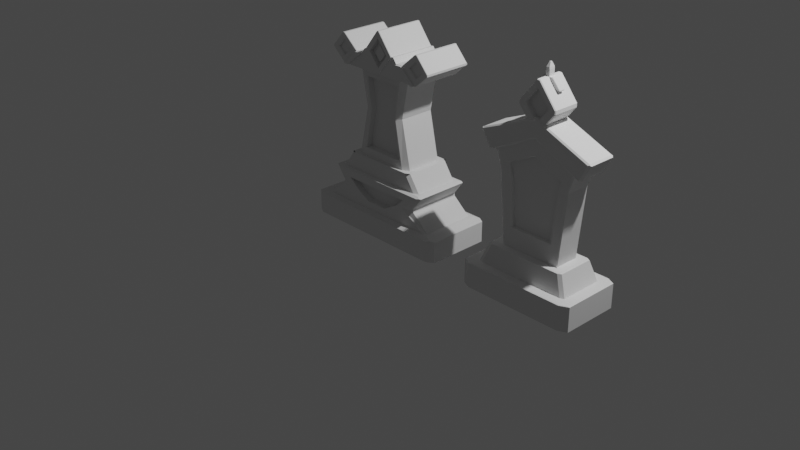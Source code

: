 # Source: tombstone_geoceltic2.blend  (saved by Blender 2.81.16; exported with 4.5.12 LTS)
import bpy
from mathutils import Matrix  # noqa: F401  (used for matrix-valued properties, if any)

bpy.ops.wm.read_factory_settings(use_empty=True)
scene = bpy.context.scene
scene.name = 'Scene'

# ---- collections
col_collection = bpy.data.collections.new('Collection'); scene.collection.children.link(col_collection)

# ---- world
world_world = bpy.data.worlds.new('World'); scene.world = world_world
world_world.use_nodes = True; world_world.node_tree.nodes.clear()
_N = world_world.node_tree.nodes; _L = world_world.node_tree.links
n0 = _N.new('ShaderNodeOutputWorld'); n0.name = 'World Output'; n0.location = (300, 300)
n1 = _N.new('ShaderNodeBackground'); n1.name = 'Background'; n1.location = (10, 300)
n1.inputs[0].default_value = (0.05088, 0.05088, 0.05088, 1.0)
_L.new(n1.outputs[0], n0.inputs[0])
n0.is_active_output = True
world_world.color = (0.05088, 0.05088, 0.05088)
world_world.use_sun_shadow = False
world_world.sun_shadow_jitter_overblur = 0.0

# ---- cameras
cam_camera = bpy.data.cameras.new('Camera')
cam_camera.clip_end = 100.0
cam_camera.ortho_scale = 7.314

# ---- lights
light_light = bpy.data.lights.new('Light', 'POINT')
light_light.transmission_factor = 0.0
light_light.energy = 1000.0
light_light.shadow_soft_size = 0.1
light_light.shadow_maximum_resolution = 0.006
light_light.use_absolute_resolution = True

# ---- meshes
me_cube_001 = bpy.data.meshes.new('Cube.001')
me_cube_001.from_pydata([(-0.3385, 0.4668, -3.929), (-0.4199, 0.3854, -3.929), (-0.4743, 0.5273, -3.929), (-0.4199, -0.3854, -3.929), (-0.3385, -0.4668, -3.929), (-0.4743, -0.5273, -3.929), (0.4199, 0.3854, -3.929), (0.3385, 0.4668, -3.929), (0.4743, 0.5273, -3.929), (0.3385, -0.4668, -3.929), (0.4199, -0.3854, -3.929), (0.4743, -0.5273, -3.929), (-0.2257, 0.4668, -6.723), (-0.2909, 0.3854, -6.723), (-0.2909, -0.3854, -6.723), (-0.2257, -0.4668, -6.723), (0.2909, 0.3854, -6.723), (0.2257, 0.4668, -6.723), (0.2257, -0.4668, -6.723), (0.2909, -0.3854, -6.723), (-0.3882, 0.3854, -9.054), (-0.3068, 0.4668, -9.054), (-0.3068, -0.4668, -9.054), (-0.3882, -0.3854, -9.054), (0.3068, 0.4668, -9.054), (0.3882, 0.3854, -9.054), (0.3882, -0.3854, -9.054), (0.3068, -0.4668, -9.054), (-0.5702, 0.5357, -2.949), (-0.6252, 0.4813, -2.949), (-0.6636, 0.5686, -2.949), (-0.6252, -0.4813, -2.949), (-0.5702, -0.5357, -2.949), (-0.6636, -0.5686, -2.949), (0.6252, 0.4813, -2.949), (0.5702, 0.5357, -2.949), (0.6636, 0.5686, -2.949), (0.5702, -0.5357, -2.949), (0.6252, -0.4813, -2.949), (0.6636, -0.5686, -2.949), (-0.4819, 0.4813, -3.929), (-0.4269, 0.5357, -3.929), (-0.4743, 0.5273, -3.929), (-0.4269, -0.5357, -3.929), (-0.4819, -0.4813, -3.929), (-0.4743, -0.5273, -3.929), (0.4269, 0.5357, -3.929), (0.4819, 0.4813, -3.929), (0.4743, 0.5273, -3.929), (0.4819, -0.4813, -3.929), (0.4269, -0.5357, -3.929), (0.4743, -0.5273, -3.929), (-0.7743, 0.634, -1.0), (-0.8259, 0.5845, -1.0), (-0.8607, 0.6607, -1.0), (-0.8259, -0.5845, -1.0), (-0.7743, -0.634, -1.0), (-0.8607, -0.6607, -1.0), (0.8259, 0.5845, -1.0), (0.7743, 0.634, -1.0), (0.8607, 0.6607, -1.0), (0.7743, -0.634, -1.0), (0.8259, -0.5845, -1.0), (0.8607, -0.6607, -1.0), (-0.444, 0.634, -1.974), (-0.444, -0.634, -1.974), (0.444, 0.634, -1.974), (0.444, -0.634, -1.974), (-0.7216, 0.5845, -2.876), (-0.6701, 0.634, -2.876), (-0.6958, 0.6052, -2.907), (-0.6701, -0.634, -2.876), (-0.7216, -0.5845, -2.876), (-0.6958, -0.6052, -2.907), (0.6701, 0.634, -2.876), (0.7216, 0.5845, -2.876), (0.6958, 0.6052, -2.907), (0.7216, -0.5845, -2.876), (0.6701, -0.634, -2.876), (0.6958, -0.6052, -2.907), (-0.592, 0.5845, -2.06), (-0.5998, 0.5845, -1.891), (-0.444, 0.6339, -1.974), (-0.5998, -0.5845, -1.891), (-0.592, -0.5845, -2.06), (-0.444, -0.6339, -1.974), (0.5998, 0.5845, -1.891), (0.592, 0.5845, -2.06), (0.444, 0.6339, -1.974), (0.592, -0.5845, -2.06), (0.5998, -0.5845, -1.891), (0.444, -0.6339, -1.974), (-0.1448, -0.634, -1.445), (0.1448, -0.634, -1.445), (0.4542, -0.634, -2.442), (-0.4542, -0.634, -2.442), (-0.9098, -0.7676, -0.8708), (-1.0, -0.6774, -0.8708), (-0.9418, -0.7229, -0.9231), (-1.0, 0.6774, -0.8708), (-0.9098, 0.7676, -0.8708), (-0.9418, 0.7229, -0.9231), (1.0, -0.6774, -0.8708), (0.9098, -0.7676, -0.8708), (0.9418, -0.7229, -0.9231), (0.9098, 0.7676, -0.8708), (1.0, 0.6774, -0.8708), (0.9418, 0.7229, -0.9231), (-0.8273, -0.5949, 0.5379), (-1.0, -0.6774, 0.3574), (-0.9098, -0.7676, 0.3574), (-0.8273, 0.5949, 0.5379), (-0.9098, 0.7676, 0.3574), (-1.0, 0.6774, 0.3574), (0.8273, -0.5949, 0.5379), (0.9098, -0.7676, 0.3574), (1.0, -0.6774, 0.3574), (0.8273, 0.5949, 0.5379), (1.0, 0.6774, 0.3574), (0.9098, 0.7676, 0.3574), (0.1448, -0.4828, -1.445), (-0.1448, -0.4828, -1.445), (-0.4542, -0.4828, -2.442), (-0.3387, -0.4828, -1.963), (0.3387, -0.4828, -1.963), (0.4542, -0.4828, -2.442), (-0.1448, -0.634, -1.445), (-0.225, -0.634, -1.388), (0.225, -0.634, -1.388), (0.1448, -0.634, -1.445), (-0.4542, -0.634, -2.442), (-0.4542, -0.5772, -2.442), (0.4542, -0.5772, -2.442), (0.4542, -0.634, -2.442), (-0.3387, -0.634, -1.963), (-0.378, -0.634, -1.967), (-0.347, -0.634, -1.997), (0.378, -0.634, -1.967), (0.3387, -0.634, -1.963), (0.347, -0.634, -1.997), (-0.3387, -0.634, -1.963), (-0.3387, -0.5987, -1.963), (-0.3264, -0.634, -1.93), (0.3387, -0.5987, -1.963), (0.3387, -0.634, -1.963), (0.3264, -0.634, -1.93), (-0.1871, -0.634, -1.457), (-0.1977, -0.634, -1.486), (0.1977, -0.634, -1.486), (0.1871, -0.634, -1.457), (-0.4492, -0.5987, -2.421), (-0.475, -0.6299, -2.379), (0.4749, -0.6288, -2.379), (0.4492, -0.5987, -2.421), (0.2758, -0.3183, -4.418), (0.1839, -0.3183, -6.694), (-0.1839, -0.3183, -6.694), (-0.2758, -0.3183, -4.418), (0.25, -0.3183, -8.594), (-0.25, -0.3183, -8.594), (0.2948, -0.4668, -4.4), (0.2758, -0.4489, -4.418), (0.1839, -0.4489, -6.694), (0.2018, -0.4668, -6.707), (-0.2018, -0.4668, -6.707), (-0.1839, -0.4489, -6.694), (-0.2758, -0.4489, -4.418), (-0.2948, -0.4668, -4.4), (0.25, -0.4489, -8.594), (0.2681, -0.4668, -8.612), (-0.2681, -0.4668, -8.612), (-0.25, -0.4489, -8.594)], [], [(102, 116, 115, 103), (54, 60, 59, 52), (63, 57, 56, 61), (55, 53, 81, 83), (112, 100, 99, 113), (57, 63, 104, 103, 96, 98), (77, 89, 91, 67, 78), (67, 61, 128, 149, 137), (52, 59, 66, 64), (30, 36, 35, 28), (103, 115, 110, 96), (118, 106, 105, 119), (60, 63, 62, 58), (36, 30, 70, 69, 74, 76), (39, 33, 32, 37), (36, 39, 38, 34), (45, 44, 40, 42, 2, 1, 3, 5), (37, 32, 43, 50), (34, 38, 49, 47), (28, 35, 46, 41), (6, 10, 19, 16), (64, 66, 74, 69), (66, 59, 58, 86, 88), (134, 136, 95, 130, 151, 140), (51, 50, 43, 45, 5, 4, 9, 11), (4, 15, 164, 167), (14, 13, 20, 23), (0, 7, 17, 12), (42, 41, 46, 48, 8, 7, 0, 2), (48, 47, 49, 51, 11, 10, 6, 8), (12, 17, 24, 21), (16, 19, 26, 25), (22, 27, 169, 170), (0, 1, 2), (3, 4, 5), (6, 7, 8), (9, 10, 11), (6, 16, 17, 7), (13, 1, 0, 12), (9, 18, 19, 10), (15, 4, 3, 14), (18, 27, 26, 19), (24, 17, 16, 25), (12, 21, 20, 13), (22, 15, 14, 23), (3, 1, 13, 14), (28, 29, 30), (31, 32, 33), (34, 35, 36), (37, 38, 39), (43, 45, 44), (46, 48, 47), (49, 51, 50), (37, 50, 49, 38), (46, 35, 34, 47), (28, 41, 40, 29), (43, 32, 31, 44), (31, 29, 40, 44), (33, 39, 79, 78, 71, 73), (30, 33, 73, 72, 68, 70), (39, 36, 76, 75, 77, 79), (33, 30, 29, 31), (52, 53, 54), (55, 56, 57), (58, 59, 60), (61, 62, 63), (68, 69, 70), (71, 72, 73), (74, 75, 76), (77, 78, 79), (58, 62, 90, 86), (84, 80, 68, 72), (88, 87, 75, 74, 66), (65, 56, 55, 83, 85), (52, 64, 82, 81, 53), (87, 89, 77, 75), (61, 67, 91, 90, 62), (71, 65, 85, 84, 72), (80, 81, 82), (83, 84, 85), (86, 87, 88), (89, 90, 91), (80, 84, 83, 81), (89, 87, 86, 90), (64, 69, 68, 80, 82), (60, 54, 101, 100, 105, 107), (63, 60, 107, 106, 102, 104), (54, 57, 98, 97, 99, 101), (57, 54, 53, 55), (96, 97, 98), (99, 100, 101), (102, 103, 104), (105, 106, 107), (97, 109, 113, 99), (100, 112, 119, 105), (106, 118, 116, 102), (131, 132, 125, 122), (108, 114, 117, 111), (108, 109, 110), (111, 112, 113), (114, 115, 116), (117, 118, 119), (108, 111, 113, 109), (116, 118, 117, 114), (119, 112, 111, 117), (110, 115, 114, 108), (96, 110, 109, 97), (143, 145, 93, 120, 124), (92, 142, 141, 123, 121), (94, 139, 138, 144, 152, 133), (71, 78, 94, 95), (78, 67, 137, 139, 94), (95, 94, 133, 130), (132, 153, 143, 124, 125), (126, 127, 146, 147), (65, 71, 95, 136, 135), (61, 56, 127, 128), (120, 121, 123, 124), (124, 123, 122, 125), (93, 92, 121, 120), (138, 148, 129, 93, 145, 144), (126, 147, 134, 140, 142, 92), (141, 150, 131, 122, 123), (128, 129, 148, 149), (130, 131, 150, 151), (132, 133, 152, 153), (128, 127, 126, 129), (130, 133, 132, 131), (129, 126, 92, 93), (134, 135, 136), (137, 138, 139), (140, 141, 142), (143, 144, 145), (146, 135, 134, 147), (148, 138, 137, 149), (140, 151, 150, 141), (152, 144, 143, 153), (56, 65, 135, 146, 127), (15, 22, 170, 164), (165, 171, 159, 156), (171, 168, 158, 159), (161, 166, 157, 154), (168, 162, 155, 158), (154, 157, 156, 155), (155, 156, 159, 158), (9, 4, 167, 160), (27, 18, 163, 169), (18, 9, 160, 163), (166, 165, 156, 157), (161, 162, 163, 160), (165, 166, 167, 164), (162, 168, 169, 163), (171, 165, 164, 170), (160, 167, 166, 161), (170, 169, 168, 171), (162, 161, 154, 155)])
_uv = me_cube_001.uv_layers.new(name='UVMap')
_uv.uv.foreach_set('vector', [0.3912, 0.7353, 0.6024, 0.7353, 0.6024, 0.7613, 0.3912, 0.7613, 0.375, 0.2502, 0.375, 0.5, 0.375, 0.4922, 0.375, 0.2578, 0.375, 0.7502, 0.375, 1.0, 0.375, 0.9922, 0.375, 0.7578, 0.375, 0.009751, 0.375, 0.2402, 0.375, 0.2402, 0.375, 0.009751, 0.6024, 0.2613, 0.3912, 0.2613, 0.3912, 0.2353, 0.6024, 0.2353, 0.375, 0.9998, 0.375, 0.7502, 0.3846, 0.7501, 0.3912, 0.7613, 0.3912, 0.9887, 0.3846, 0.9999, 0.375, 0.7402, 0.375, 0.7402, 0.375, 0.763, 0.375, 0.763, 0.375, 0.7589, 0.375, 0.763, 0.375, 0.7578, 0.375, 0.7578, 0.375, 0.7581, 0.375, 0.763, 0.375, 0.2578, 0.375, 0.4922, 0.375, 0.487, 0.375, 0.263, 0.375, 0.2501, 0.375, 0.5, 0.375, 0.489, 0.375, 0.261, 0.3912, 0.7613, 0.6024, 0.7613, 0.6024, 0.9887, 0.3912, 0.9887, 0.6024, 0.5147, 0.3912, 0.5147, 0.3912, 0.4887, 0.6024, 0.4887, 0.375, 0.5002, 0.375, 0.75, 0.375, 0.7402, 0.375, 0.5098, 0.375, 0.4999, 0.375, 0.2501, 0.375, 0.2501, 0.375, 0.2589, 0.375, 0.4911, 0.375, 0.4999, 0.375, 0.7501, 0.375, 1.0, 0.375, 0.989, 0.375, 0.761, 0.375, 0.5001, 0.375, 0.75, 0.375, 0.7373, 0.375, 0.5127, 0.375, 0.0, 0.375, 0.0127, 0.375, 0.2373, 0.375, 0.25, 0.375, 0.25, 0.375, 0.2282, 0.375, 0.02179, 0.375, 0.0, 0.375, 0.761, 0.375, 0.989, 0.375, 0.9857, 0.375, 0.7643, 0.375, 0.5127, 0.375, 0.7373, 0.375, 0.7373, 0.375, 0.5127, 0.375, 0.261, 0.375, 0.489, 0.375, 0.4857, 0.375, 0.2643, 0.375, 0.5218, 0.375, 0.7282, 0.375, 0.7282, 0.375, 0.5218, 0.375, 0.263, 0.375, 0.487, 0.375, 0.4911, 0.375, 0.2589, 0.375, 0.487, 0.375, 0.4922, 0.375, 0.5098, 0.375, 0.5098, 0.375, 0.487, 0.375, 0.987, 0.375, 0.9873, 0.375, 0.9911, 0.375, 0.9911, 0.3672, 0.8672, 0.375, 0.987, 0.375, 0.75, 0.375, 0.7643, 0.375, 0.9857, 0.375, 1.0, 0.375, 1.0, 0.375, 0.9758, 0.375, 0.7742, 0.375, 0.75, 0.375, 0.9758, 0.375, 0.972, 0.375, 0.972, 0.375, 0.9755, 0.375, 0.02179, 0.375, 0.2282, 0.375, 0.2282, 0.375, 0.02179, 0.375, 0.2742, 0.375, 0.4758, 0.375, 0.472, 0.375, 0.278, 0.375, 0.25, 0.375, 0.2643, 0.375, 0.4857, 0.375, 0.5, 0.375, 0.5, 0.375, 0.4758, 0.375, 0.2742, 0.375, 0.25, 0.375, 0.5, 0.375, 0.5127, 0.375, 0.7373, 0.375, 0.75, 0.375, 0.75, 0.375, 0.7282, 0.375, 0.5218, 0.375, 0.5, 0.375, 0.278, 0.375, 0.472, 0.375, 0.4738, 0.375, 0.2762, 0.375, 0.5218, 0.375, 0.7282, 0.375, 0.7282, 0.375, 0.5218, 0.375, 0.9738, 0.375, 0.7762, 0.375, 0.7705, 0.375, 0.9795, 0.375, 0.2742, 0.375, 0.25, 0.375, 0.25, 0.375, 0.02179, 0.375, 0.0, 0.375, 0.0, 0.375, 0.5218, 0.375, 0.5, 0.375, 0.5, 0.375, 0.7742, 0.375, 0.75, 0.375, 0.75, 0.375, 0.5218, 0.375, 0.5218, 0.375, 0.472, 0.375, 0.4758, 0.375, 0.2282, 0.375, 0.2282, 0.375, 0.2742, 0.375, 0.278, 0.375, 0.7742, 0.375, 0.778, 0.375, 0.7282, 0.375, 0.7282, 0.375, 0.972, 0.375, 0.9758, 0.375, 1.0, 0.375, 1.0, 0.375, 0.778, 0.375, 0.7762, 0.375, 0.7282, 0.375, 0.7282, 0.375, 0.4738, 0.375, 0.472, 0.375, 0.5218, 0.375, 0.5218, 0.375, 0.278, 0.375, 0.2762, 0.375, 0.2282, 0.375, 0.2282, 0.375, 0.9738, 0.375, 0.972, 0.375, 1.0, 0.375, 1.0, 0.375, 0.02179, 0.375, 0.2282, 0.375, 0.2282, 0.375, 0.02179, 0.375, 0.261, 0.375, 0.25, 0.375, 0.25, 0.375, 0.0127, 0.375, 0.0, 0.375, 0.0, 0.375, 0.5127, 0.375, 0.5, 0.375, 0.5, 0.375, 0.761, 0.375, 0.75, 0.375, 0.75, 0.375, 0.9857, 0.375, 1.0, 0.375, 1.0, 0.375, 0.4857, 0.375, 0.5, 0.375, 0.5, 0.375, 0.7373, 0.375, 0.75, 0.375, 0.75, 0.375, 0.761, 0.375, 0.7643, 0.375, 0.7373, 0.375, 0.7373, 0.375, 0.4857, 0.375, 0.489, 0.375, 0.5127, 0.375, 0.5127, 0.375, 0.261, 0.375, 0.2643, 0.375, 0.2373, 0.375, 0.2373, 0.375, 0.9857, 0.375, 0.989, 0.375, 1.0, 0.375, 1.0, 0.375, 0.0127, 0.375, 0.2373, 0.375, 0.2373, 0.375, 0.0127, 0.375, 0.9999, 0.375, 0.7501, 0.375, 0.7501, 0.375, 0.7589, 0.375, 0.9911, 0.375, 0.9999, 0.375, 0.2499, 0.375, 0.000139, 0.375, 5.883e-05, 0.375, 0.009751, 0.375, 0.2402, 0.375, 0.2499, 0.375, 0.7499, 0.375, 0.5001, 0.375, 0.5001, 0.375, 0.5098, 0.375, 0.7402, 0.375, 0.7499, 0.375, 0.000139, 0.375, 0.25, 0.375, 0.2373, 0.375, 0.0127, 0.375, 0.2578, 0.375, 0.25, 0.375, 0.25, 0.375, 0.009751, 0.375, 0.0, 0.375, 0.0, 0.375, 0.5098, 0.375, 0.5, 0.375, 0.5, 0.375, 0.7578, 0.375, 0.75, 0.375, 0.75, 0.375, 0.2402, 0.375, 0.25, 0.375, 0.2501, 0.375, 0.9911, 0.375, 1.0, 0.375, 0.9999, 0.375, 0.4911, 0.375, 0.5, 0.375, 0.5001, 0.375, 0.7402, 0.375, 0.75, 0.375, 0.7501, 0.375, 0.5098, 0.375, 0.7402, 0.375, 0.7402, 0.375, 0.5098, 0.375, 0.009751, 0.375, 0.2402, 0.375, 0.2402, 0.375, 0.009751, 0.375, 0.487, 0.375, 0.5098, 0.375, 0.5098, 0.375, 0.4911, 0.375, 0.487, 0.375, 0.987, 0.375, 0.9922, 0.375, 1.0, 0.375, 1.0, 0.375, 0.987, 0.375, 0.2578, 0.375, 0.263, 0.375, 0.263, 0.375, 0.2402, 0.375, 0.2402, 0.375, 0.5098, 0.375, 0.7402, 0.375, 0.7402, 0.375, 0.5098, 0.375, 0.7578, 0.375, 0.763, 0.375, 0.763, 0.375, 0.7402, 0.375, 0.7402, 0.375, 0.9911, 0.375, 0.987, 0.375, 0.987, 0.375, 1.0, 0.375, 1.0, 0.375, 0.2402, 0.375, 0.2402, 0.375, 0.263, 0.375, 1.0, 0.375, 1.0, 0.375, 0.987, 0.375, 0.5098, 0.375, 0.5098, 0.375, 0.487, 0.375, 0.7402, 0.375, 0.7402, 0.375, 0.763, 0.375, 0.2402, 0.375, 0.009751, 0.375, 0.009751, 0.375, 0.2402, 0.375, 0.7402, 0.375, 0.5098, 0.375, 0.5098, 0.375, 0.7402, 0.375, 0.263, 0.375, 0.2589, 0.375, 0.2402, 0.375, 0.2402, 0.375, 0.263, 0.375, 0.4998, 0.375, 0.2502, 0.3846, 0.2501, 0.3912, 0.2613, 0.3912, 0.4887, 0.3846, 0.4999, 0.375, 0.7498, 0.375, 0.5002, 0.3846, 0.5001, 0.3912, 0.5147, 0.3912, 0.7353, 0.3846, 0.7499, 0.375, 0.2498, 0.375, 0.0001856, 0.3846, 7.521e-05, 0.3912, 0.01469, 0.3912, 0.2353, 0.3846, 0.2499, 0.375, 0.0001856, 0.375, 0.25, 0.375, 0.2402, 0.375, 0.009751, 0.3912, 0.9887, 0.3879, 1.0, 0.3846, 0.9999, 0.3912, 0.2353, 0.3912, 0.25, 0.3846, 0.2501, 0.3912, 0.7353, 0.3912, 0.75, 0.3846, 0.7501, 0.3912, 0.4887, 0.3912, 0.5, 0.3846, 0.5001, 0.3912, 0.01469, 0.6024, 0.01469, 0.6024, 0.2353, 0.3912, 0.2353, 0.3912, 0.2613, 0.6024, 0.2613, 0.6024, 0.4887, 0.3912, 0.4887, 0.3912, 0.5147, 0.6024, 0.5147, 0.6024, 0.7353, 0.3912, 0.7353, 0.375, 0.9911, 0.375, 0.7589, 0.375, 0.7589, 0.375, 0.9911, 0.625, 0.9794, 0.625, 0.7706, 0.6476, 0.5269, 0.625, 0.2706, 0.8524, 0.7231, 0.875, 0.7353, 0.8637, 0.75, 0.8544, 0.5294, 0.8637, 0.5, 0.875, 0.5147, 0.6456, 0.7206, 0.6363, 0.75, 0.625, 0.7353, 0.6476, 0.5269, 0.625, 0.5147, 0.6363, 0.5, 0.8524, 0.7231, 0.8524, 0.5269, 0.875, 0.5147, 0.875, 0.7353, 0.6024, 0.7353, 0.6024, 0.5147, 0.6476, 0.5269, 0.6476, 0.7231, 0.6024, 0.4887, 0.6024, 0.2613, 0.625, 0.2706, 0.625, 0.4794, 0.6024, 0.9887, 0.6024, 0.7613, 0.625, 0.7706, 0.625, 0.9794, 0.3912, 0.9887, 0.6024, 0.9887, 0.6024, 1.0, 0.3912, 1.0, 0.375, 0.763, 0.375, 0.7627, 0.375, 0.7578, 0.375, 0.7578, 0.375, 0.763, 0.375, 0.9922, 0.375, 0.9873, 0.375, 0.987, 0.375, 0.987, 0.375, 0.9922, 0.375, 0.7589, 0.375, 0.7627, 0.375, 0.763, 0.375, 0.763, 0.3828, 0.7578, 0.375, 0.7589, 0.375, 0.9911, 0.375, 0.7589, 0.375, 0.7589, 0.375, 0.9911, 0.375, 0.7589, 0.375, 0.763, 0.375, 0.763, 0.375, 0.7627, 0.375, 0.7589, 0.375, 0.9911, 0.375, 0.7589, 0.375, 0.7589, 0.375, 0.9911, 0.375, 0.7589, 0.375, 0.7591, 0.375, 0.763, 0.375, 0.763, 0.375, 0.7589, 0.375, 0.9922, 0.0, 0.0, 0.2357, 0.6234, 0.2357, 0.6231, 0.375, 0.987, 0.375, 0.9911, 0.375, 0.9911, 0.375, 0.9873, 0.375, 0.987, 0.375, 0.7578, 0.375, 0.9922, 0.375, 0.9922, 0.375, 0.7578, 0.375, 0.7578, 0.375, 0.9922, 0.375, 0.987, 0.375, 0.763, 0.375, 0.763, 0.375, 0.987, 0.375, 0.9911, 0.375, 0.7589, 0.375, 0.7578, 0.375, 0.9922, 0.375, 0.9922, 0.375, 0.7578, 0.375, 0.763, 0.3516, 0.7344, 0.375, 0.7578, 0.375, 0.7578, 0.375, 0.7627, 0.375, 0.763, 0.375, 0.9922, 0.375, 0.875, 0.375, 0.987, 0.375, 0.987, 0.375, 0.9873, 0.375, 0.9922, 0.375, 0.987, 0.375, 0.9909, 0.375, 0.9911, 0.375, 0.9911, 0.375, 0.987, 0.375, 0.7578, 0.375, 0.7578, 0.375, 0.7584, 0.375, 0.7581, 0.375, 0.9911, -4.768e-07, 0.0, 0.1416, 0.3741, 0.3479, 0.9189, 0.375, 0.7589, 0.375, 0.7589, 0.375, 0.7594, 0.375, 0.7591, 0.375, 0.7578, 0.375, 0.9922, 0.375, 0.9922, 0.375, 0.7578, 0.375, 0.9911, 0.375, 0.7589, 0.375, 0.7589, 0.375, 0.9911, 0.375, 0.7578, 0.375, 0.9922, 0.375, 0.9922, 0.375, 0.7578, 0.375, 0.987, 0.3848, 1.039, 0.375, 0.9873, 0.375, 0.763, 0.375, 0.763, 0.375, 0.7627, 0.375, 0.987, 0.3755, 0.9922, 0.375, 0.9873, 0.375, 0.763, 0.375, 0.763, 0.375, 0.7627, 0.375, 0.9919, 0.375, 0.987, 0.375, 0.987, 0.375, 0.875, 0.3516, 0.7344, 0.375, 0.763, 0.375, 0.763, 0.375, 0.7581, 0.375, 0.987, 0.3672, 0.8672, 0.375, 0.9909, 0.375, 0.987, 0.3828, 0.7578, 0.375, 0.763, 0.375, 0.763, 0.375, 0.7591, 0.375, 0.9922, 0.375, 0.987, 0.375, 0.987, 0.375, 0.9919, 0.375, 0.9922, 0.375, 0.972, 0.375, 0.9738, 0.375, 0.9737, 0.375, 0.972, 0.375, 0.972, 0.375, 0.9738, 0.375, 0.9738, 0.375, 0.972, 0.375, 0.9738, 0.375, 0.7762, 0.375, 0.7762, 0.375, 0.9738, 0.375, 0.7742, 0.375, 0.9758, 0.375, 0.9758, 0.375, 0.7742, 0.375, 0.7762, 0.375, 0.778, 0.375, 0.778, 0.375, 0.7762, 0.375, 0.7742, 0.375, 0.9758, 0.375, 0.972, 0.375, 0.778, 0.375, 0.778, 0.375, 0.972, 0.375, 0.9738, 0.375, 0.7762, 0.375, 0.7742, 0.375, 0.9758, 0.375, 0.9813, 0.375, 0.7687, 0.375, 0.7762, 0.375, 0.778, 0.375, 0.778, 0.375, 0.7763, 0.375, 0.778, 0.375, 0.7742, 0.375, 0.7745, 0.375, 0.778, 0.375, 0.9758, 0.375, 0.972, 0.375, 0.972, 0.375, 0.9758, 0.375, 0.7742, 0.375, 0.778, 0.375, 0.778, 0.375, 0.7745, 0.375, 0.972, 0.375, 0.9758, 0.375, 0.9755, 0.375, 0.972, 0.375, 0.778, 0.375, 0.7762, 0.375, 0.7763, 0.375, 0.778, 0.375, 0.9738, 0.375, 0.972, 0.375, 0.972, 0.375, 0.9737, 0.375, 0.7687, 0.375, 0.9813, 0.375, 0.9758, 0.375, 0.7742, 0.375, 0.9795, 0.375, 0.7705, 0.375, 0.7762, 0.375, 0.9738, 0.375, 0.778, 0.375, 0.7742, 0.375, 0.7742, 0.375, 0.778])
me_cube_001.use_remesh_fix_poles = True
me_cube_001.use_remesh_preserve_attributes = False
me_cube_001.use_mirror_vertex_groups = False
me_cube_001.update()
me_plane = bpy.data.meshes.new('Plane')
me_plane.from_pydata([(0.1966, -1.069, 2.064), (0.1755, -1.069, 2.064), (-0.1966, -1.069, 2.064), (0.1966, -0.5504, 2.064), (-0.1966, -0.5504, 2.064), (-0.4891, -1.043, 1.93), (-0.5696, -1.043, 2.0), (0.4891, -1.043, 1.93), (0.5696, -1.043, 2.0), (0.4904, -1.043, 2.087), (0.3992, -1.043, 2.009), (-0.4904, -1.043, 2.087), (-0.3992, -1.043, 2.009), (0.4894, -1.069, 1.918), (0.4891, -1.06, 1.93), (0.5696, -1.06, 2.0), (0.5826, -1.069, 1.999), (0.4904, -1.06, 2.087), (0.491, -1.069, 2.1), (0.3992, -1.06, 2.009), (0.3853, -1.069, 2.01), (-0.4894, -1.069, 1.918), (-0.4891, -1.06, 1.93), (-0.5696, -1.06, 2.0), (-0.5826, -1.069, 1.999), (-0.4904, -1.06, 2.087), (-0.491, -1.069, 2.1), (-0.3992, -1.06, 2.009), (-0.3853, -1.069, 2.01), (1.915e-09, -1.029, 2.204), (0.1154, -1.029, 2.058), (0.0, -0.5504, 2.064), (0.0, -0.5504, 2.012), (0.1316, -1.069, 2.012), (-0.1316, -1.069, 2.012), (0.1154, -1.069, 2.058), (1.915e-09, -1.069, 2.204), (-0.1154, -1.069, 2.058), (4.252e-09, -1.029, 2.137), (-0.08653, -1.069, 2.023), (0.06666, -1.029, 2.053), (1.915e-09, -1.069, 1.919), (0.08653, -1.069, 2.023), (-0.1154, -1.029, 2.058), (4.252e-09, -1.053, 2.137), (-0.08653, -1.029, 2.023), (0.06666, -1.053, 2.053), (1.915e-09, -1.029, 1.919), (0.08653, -1.029, 2.023), (-0.06666, -1.029, 2.053), (-0.04999, -1.029, 2.033), (4.252e-09, -1.029, 1.973), (0.04999, -1.029, 2.033), (-0.06666, -1.053, 2.053), (4.252e-09, -1.053, 2.053), (-0.04999, -1.053, 2.033), (4.252e-09, -1.053, 2.033), (4.252e-09, -1.053, 1.973), (0.04999, -1.053, 2.033), (-0.1755, -1.078, 2.064), (0.1316, -1.078, 2.012), (0.08653, -1.078, 2.023), (1.915e-09, -1.078, 2.204), (0.1154, -1.078, 2.058), (-0.1154, -1.078, 2.058), (-0.08653, -1.078, 2.023), (-0.1316, -1.078, 2.012), (0.0, -1.078, 1.853), (1.915e-09, -1.078, 1.919), (0.4794, -1.069, 1.864), (0.4907, -1.069, 1.869), (0.6364, -1.069, 1.995), (0.4931, -1.069, 2.152), (0.009746, -1.069, 2.274), (-0.4794, -1.069, 1.864), (-0.4907, -1.069, 1.869), (-0.6364, -1.069, 1.995), (-0.4931, -1.069, 2.152), (0.4913, -0.5504, 1.869), (0.4794, -0.5504, 1.864), (0.4936, -0.5504, 2.152), (0.0, -0.5504, 2.27), (-0.4913, -0.5504, 1.869), (-0.4906, -0.5504, 2.152), (-0.4936, -0.5504, 2.152), (-0.009746, -1.078, 2.274), (3.654e-10, -1.078, 2.27), (-0.4296, -1.069, 1.857), (-0.4296, -1.065, 1.853), (0.3114, -1.065, 2.012), (0.3128, -1.069, 2.008), (0.2349, -1.065, 2.012), (0.2396, -1.069, 2.008), (0.2311, -1.069, 2.012), (0.232, -1.069, 2.014), (0.2326, -1.069, 2.015), (0.4249, -1.069, 1.857), (0.4296, -1.065, 1.853), (-0.3114, -1.065, 2.012), (-0.3128, -1.069, 2.008), (-0.2349, -1.065, 2.012), (-0.2396, -1.069, 2.008), (-0.2311, -1.069, 2.012), (-0.232, -1.069, 2.014), (-0.2326, -1.069, 2.015), (-0.1755, -1.065, 2.064), (-0.1755, -1.073, 2.064), (-0.1731, -1.069, 2.062), (-0.1784, -1.069, 2.062), (-0.1793, -1.069, 2.064), (0.0, -1.073, 1.853), (0.0, -1.065, 1.853), (0.171, -1.078, 2.064), (0.1755, -1.074, 2.064), (0.1731, -1.078, 2.062), (0.4991, -1.069, 1.865), (0.503, -1.065, 1.864), (0.4994, -1.069, 1.862), (0.4754, -1.065, 1.853), (0.4769, -1.069, 1.857), (0.479, -1.069, 1.855), (0.6397, -1.069, 2.001), (0.6415, -1.065, 2.005), (0.6413, -1.069, 2.001), (0.6402, -1.065, 1.983), (0.6389, -1.069, 1.987), (0.6404, -1.069, 1.987), (0.4856, -1.069, 2.155), (0.4818, -1.065, 2.157), (0.4856, -1.069, 2.157), (0.5043, -1.065, 2.156), (0.5005, -1.069, 2.154), (0.5005, -1.069, 2.156), (-0.009746, -1.073, 2.274), (-0.009746, -1.065, 2.274), (-0.4991, -1.069, 1.865), (-0.503, -1.065, 1.864), (-0.4994, -1.069, 1.862), (-0.4754, -1.065, 1.853), (-0.4769, -1.069, 1.857), (-0.479, -1.069, 1.855), (-0.6397, -1.069, 2.001), (-0.6415, -1.065, 2.005), (-0.6413, -1.069, 2.001), (-0.6402, -1.065, 1.983), (-0.6389, -1.069, 1.987), (-0.6404, -1.069, 1.987), (-0.4856, -1.069, 2.155), (-0.4818, -1.065, 2.157), (-0.4856, -1.069, 2.157), (-0.5043, -1.065, 2.156), (-0.5005, -1.069, 2.154), (-0.5005, -1.069, 2.156), (0.009746, -1.074, 2.274), (0.005937, -1.078, 2.272), (0.005937, -1.078, 2.274), (-0.4296, -0.5621, 1.853), (-0.4296, -0.5504, 1.868), (0.3157, -0.5504, 2.0), (0.3114, -0.5621, 2.012), (0.2492, -0.5504, 2.0), (0.2349, -0.5621, 2.012), (0.228, -0.5504, 2.021), (0.2261, -0.5504, 2.019), (0.2232, -0.5504, 2.012), (0.1755, -0.5621, 2.064), (0.1606, -0.5504, 2.064), (0.1843, -0.5504, 2.057), (0.1872, -0.5504, 2.064), (0.4296, -0.5621, 1.853), (0.4152, -0.5504, 1.865), (-0.3192, -0.5504, 2.001), (-0.3114, -0.5621, 2.012), (-0.2349, -0.5504, 2.012), (-0.2349, -0.5504, 2.012), (-0.2232, -0.5504, 2.012), (-0.2261, -0.5504, 2.019), (-0.228, -0.5504, 2.021), (-0.1606, -0.5504, 2.064), (-0.1755, -0.5621, 2.064), (-0.1872, -0.5504, 2.064), (-0.1843, -0.5504, 2.057), (0.0, -0.5621, 1.853), (0.0, -0.5504, 1.865), (0.4794, -0.5504, 1.864), (0.4754, -0.5621, 1.853), (0.4864, -0.5504, 1.858), (0.503, -0.5621, 1.864), (0.4914, -0.5504, 1.869), (0.4921, -0.5504, 1.86), (0.6408, -0.5504, 1.994), (0.6402, -0.5621, 1.983), (0.6415, -0.5621, 2.005), (0.4936, -0.5504, 2.152), (0.5043, -0.5621, 2.156), (0.4927, -0.5504, 2.156), (0.4818, -0.5621, 2.157), (0.4935, -0.5504, 2.152), (0.4935, -0.5504, 2.156), (0.0, -0.5504, 2.27), (0.009746, -0.5621, 2.274), (-0.009746, -0.5621, 2.274), (0.0, -0.5504, 2.27), (-0.4898, -0.5504, 1.868), (-0.4754, -0.5621, 1.853), (-0.503, -0.5621, 1.864), (-0.4921, -0.5504, 1.869), (-0.6288, -0.5504, 1.988), (-0.6402, -0.5621, 1.983), (-0.6415, -0.5621, 2.005), (-0.6294, -0.5504, 1.998), (-0.4906, -0.5504, 2.15), (-0.5043, -0.5621, 2.156), (-0.4818, -0.5621, 2.157), (-0.4937, -0.5504, 2.15), (0.3128, -1.086, 2.008), (0.2396, -1.086, 2.008), (-0.3128, -1.086, 2.008), (-0.2396, -1.086, 2.008), (0.4249, -1.086, 1.857), (0.4769, -1.086, 1.857), (-0.4296, -1.086, 1.857), (-0.4769, -1.086, 1.857), (-0.4794, -1.086, 1.864), (0.4794, -1.086, 1.864)], [], [(105, 179, 180, 4, 2, 109), (25, 23, 6, 11), (22, 27, 12, 5), (73, 153, 113, 1), (33, 93, 94, 1), (84, 83, 157, 203, 82), (42, 41, 68, 61), (108, 103, 102, 34, 107), (77, 151, 141, 76, 24, 26), (17, 9, 8, 15), (148, 98, 172, 213), (80, 78, 79, 158, 197), (42, 61, 63, 35), (83, 214, 171, 157), (88, 138, 204, 156), (71, 16, 13, 70, 115, 125), (136, 144, 208, 205), (167, 163, 164, 32, 31, 166), (157, 174, 175, 32, 183), (2, 4, 177, 173, 100, 104), (31, 32, 175, 176, 181, 178), (91, 161, 162, 3, 0, 95), (128, 196, 159, 89), (97, 111, 182, 169), (158, 79, 184, 170), (0, 3, 168, 165, 1), (2, 104, 103, 108, 109), (127, 72, 131, 132, 129), (1, 165, 200, 73), (184, 79, 78, 188, 189, 186), (110, 33, 60, 67), (31, 81, 199, 166), (87, 101, 218, 221), (74, 139, 222, 223), (3, 162, 163, 167, 168), (147, 149, 152, 151, 77), (86, 62, 63, 112, 154), (99, 147, 77, 26, 28), (116, 187, 191, 124), (92, 216, 215, 90), (4, 180, 181, 176, 177), (0, 1, 94, 95), (87, 110, 34, 102, 101), (19, 10, 9, 17), (72, 18, 16, 71, 121, 131), (14, 7, 10, 19), (158, 170, 160), (141, 143, 146, 145, 76), (27, 25, 11, 12), (23, 22, 5, 6), (6, 5, 11), (8, 9, 7), (9, 10, 7), (11, 5, 12), (90, 20, 18, 72, 127), (70, 13, 20, 90, 69), (121, 71, 125, 126, 123), (75, 74, 99, 28, 21), (22, 23, 24, 21), (14, 13, 16, 15), (15, 16, 18, 17), (17, 18, 20, 19), (19, 20, 13, 14), (23, 25, 26, 24), (25, 27, 28, 26), (21, 28, 27, 22), (15, 8, 7, 14), (98, 100, 173, 172), (111, 88, 156, 182), (183, 32, 164, 160, 170), (89, 159, 161, 91), (106, 59, 85, 133), (134, 201, 179, 105), (36, 62, 64, 37), (47, 43, 37, 41), (97, 169, 185, 118), (37, 64, 65, 39), (81, 31, 178, 202), (33, 110, 96, 92, 93), (37, 43, 29, 36), (47, 41, 35, 30), (36, 29, 30, 35), (47, 48, 52, 51), (45, 50, 49, 43), (45, 47, 51, 50), (43, 49, 38, 29), (30, 40, 52, 48), (29, 38, 40, 30), (50, 51, 57, 55), (49, 53, 44, 38), (40, 46, 58, 52), (51, 52, 58, 57), (38, 44, 46, 40), (50, 55, 53, 49), (44, 53, 54), (54, 53, 55, 56), (57, 58, 56), (46, 54, 56, 58), (54, 46, 44), (55, 57, 56), (1, 113, 114, 60, 33), (67, 60, 61, 68), (59, 64, 62, 86, 85), (66, 65, 64, 59), (66, 67, 68, 65), (34, 110, 67, 66), (41, 39, 65, 68), (34, 66, 59, 106, 107), (35, 63, 62, 36), (76, 145, 135, 75, 21, 24), (112, 63, 61, 60, 114), (190, 188, 78, 80, 193), (122, 192, 194, 130), (200, 202, 201), (207, 210, 211, 84, 82, 206), (142, 150, 212, 209), (117, 120, 118, 185, 186, 189, 187, 116), (129, 132, 130, 194, 195, 198, 196, 128), (137, 136, 205, 204, 138, 140), (149, 148, 213, 212, 150, 152), (135, 137, 140, 139, 74, 75), (143, 142, 209, 208, 144, 146), (193, 195, 198, 197, 80), (211, 214, 83, 84), (85, 86, 154, 155), (203, 206, 82), (115, 70, 69, 119, 120, 117), (91, 95, 94, 93, 92), (100, 101, 102, 103, 104), (105, 109, 108, 107, 106), (112, 114, 113), (115, 117, 116), (118, 120, 119), (121, 123, 122), (124, 126, 125), (127, 129, 128), (130, 132, 131), (135, 136, 137), (138, 139, 140), (141, 142, 143), (144, 145, 146), (147, 148, 149), (150, 151, 152), (90, 89, 91, 92), (99, 101, 100, 98), (111, 97, 96, 110), (88, 111, 110, 87), (124, 125, 115, 116), (118, 119, 96, 97), (130, 131, 121, 122), (89, 90, 127, 128), (112, 113, 153, 154), (133, 134, 105, 106), (135, 145, 144, 136), (138, 88, 87, 139), (141, 151, 150, 142), (98, 148, 147, 99), (139, 87, 221, 222), (160, 164, 163, 162, 161), (165, 168, 167, 166), (173, 177, 176, 175, 174), (178, 181, 180, 179), (184, 186, 185), (187, 189, 188), (193, 195, 194), (196, 198, 197), (159, 158, 160, 161), (172, 174, 173, 171), (183, 170, 169, 182), (157, 183, 182, 156), (204, 205, 206, 203), (212, 213, 214, 211), (210, 207, 208, 209), (190, 191, 187, 188), (184, 185, 169, 170), (193, 194, 192, 190), (158, 159, 196, 197), (178, 179, 201, 202), (199, 200, 165, 166), (207, 206, 205, 208), (203, 157, 156, 204), (211, 210, 209, 212), (171, 214, 213, 172), (174, 157, 171), (215, 219, 220, 224), (218, 217, 221), (215, 216, 219), (221, 217, 223, 222), (69, 224, 220, 119), (119, 220, 219, 96), (96, 219, 216, 92), (99, 74, 223, 217), (90, 215, 224, 69), (101, 99, 217, 218), (122, 123, 126, 124), (190, 192, 191), (191, 192, 122, 124), (154, 153, 155), (85, 155, 153, 133), (134, 133, 153, 73), (200, 201, 134, 73)])
_uv = me_plane.uv_layers.new(name='UVMap')
_uv.uv.foreach_set('vector', [0.0, 0.0, 0.0, 0.0, 0.0, 0.0, 0.0, 0.0, 0.0, 0.0, 0.0, 0.0, 0.0, 0.0, 0.0, 0.0, 0.0, 0.0, 0.0, 0.0, 0.0, 0.0, 0.0, 0.0, 0.0, 0.0, 0.0, 0.0, 0.0, 0.0, 0.0, 0.0, 0.0, 0.0, 0.0, 0.0, 0.0, 0.0, 0.0, 0.0, 0.0, 0.0, 0.0, 0.0, 0.0, 0.0, 0.0, 0.0, 0.0, 0.0, 0.0, 0.0, 0.0, 0.0, 0.0, 0.0, 0.0, 0.0, 0.0, 0.0, 0.0, 0.0, 0.0, 0.0, 0.0, 0.0, 0.0, 0.0, 0.0, 0.0, 0.0, 0.0, 0.0, 0.0, 0.0, 0.0, 0.0, 0.0, 0.0, 0.0, 0.0, 0.0, 0.0, 0.0, 0.0, 0.0, 0.0, 0.0, 0.0, 0.0, 0.0, 0.0, 0.0, 0.0, 0.0, 0.0, 0.0, 0.0, 0.0, 0.0, 0.0, 0.0, 0.0, 0.0, 0.0, 0.0, 0.0, 0.0, 0.0, 0.0, 0.0, 0.0, 0.0, 0.0, 0.0, 0.0, 0.0, 0.0, 0.0, 0.0, 0.0, 0.0, 0.0, 0.0, 0.0, 0.0, 0.0, 0.0, 0.0, 0.0, 0.0, 0.0, 0.0, 0.0, 0.0, 0.0, 0.0, 0.0, 0.0, 0.0, 0.0, 0.0, 0.0, 0.0, 0.0, 0.0, 0.0, 0.0, 0.0, 0.0, 0.0, 0.0, 0.0, 0.0, 0.0, 0.0, 0.0, 0.0, 0.0, 0.0, 0.0, 0.0, 0.0, 0.0, 0.0, 0.0, 0.0, 0.0, 0.0, 0.0, 0.0, 0.0, 0.0, 0.0, 0.0, 0.0, 0.0, 0.0, 0.0, 0.0, 0.0, 0.0, 0.0, 0.0, 0.0, 0.0, 0.0, 0.0, 0.0, 0.0, 0.0, 0.0, 0.0, 0.0, 0.0, 0.0, 0.0, 0.0, 0.0, 0.0, 0.0, 0.0, 0.0, 0.0, 0.0, 0.0, 0.0, 0.0, 0.0, 0.0, 0.0, 0.0, 0.0, 0.0, 0.0, 0.0, 0.0, 0.0, 0.0, 0.0, 0.0, 0.0, 0.0, 0.0, 0.0, 0.0, 0.0, 0.0, 0.0, 0.0, 0.0, 0.0, 0.0, 0.0, 0.0, 0.0, 0.0, 0.0, 0.0, 0.0, 0.0, 0.0, 0.0, 0.0, 0.0, 0.0, 0.0, 0.0, 0.0, 0.0, 0.0, 0.0, 0.0, 0.0, 0.0, 0.0, 0.0, 0.0, 0.0, 0.0, 0.0, 0.0, 0.0, 0.0, 0.0, 0.0, 0.0, 0.0, 0.0, 0.0, 0.0, 0.0, 0.0, 0.0, 0.0, 0.0, 0.0, 0.0, 0.0, 0.0, 0.0, 0.0, 0.0, 0.0, 0.0, 0.0, 0.0, 0.0, 0.0, 0.0, 0.0, 0.0, 0.0, 0.0, 0.0, 0.0, 0.0, 0.0, 0.0, 0.0, 0.0, 0.0, 0.0, 0.0, 0.0, 0.0, 0.0, 0.0, 0.0, 0.0, 0.0, 0.0, 0.0, 0.0, 0.0, 0.0, 0.0, 0.0, 0.0, 0.0, 0.0, 0.0, 0.0, 0.0, 0.0, 0.0, 0.0, 0.0, 0.0, 0.0, 0.0, 0.0, 0.0, 0.0, 0.0, 0.0, 0.0, 0.0, 0.0, 0.0, 0.0, 0.0, 0.0, 0.0, 0.0, 0.0, 0.0, 0.0, 0.0, 0.0, 0.0, 0.0, 0.0, 0.0, 0.0, 0.0, 0.0, 0.0, 0.0, 0.0, 0.0, 0.0, 0.0, 0.0, 0.0, 0.0, 0.0, 0.0, 0.0, 0.0, 0.0, 0.0, 0.0, 0.0, 0.0, 0.0, 0.0, 0.0, 0.0, 0.0, 0.0, 0.0, 0.0, 0.0, 0.0, 0.0, 0.0, 0.0, 0.0, 0.0, 0.0, 0.0, 0.0, 0.0, 0.0, 0.0, 0.0, 0.0, 0.0, 0.0, 0.0, 0.0, 0.0, 0.0, 0.0, 0.0, 0.0, 0.0, 0.0, 0.0, 0.0, 0.0, 0.0, 0.0, 0.0, 0.0, 0.0, 0.0, 0.0, 0.0, 0.0, 0.0, 0.0, 0.0, 0.0, 0.0, 0.0, 0.0, 0.0, 0.0, 0.0, 0.0, 0.0, 0.0, 0.0, 0.0, 0.0, 0.0, 0.0, 0.0, 0.0, 0.0, 0.0, 0.0, 0.0, 0.0, 0.0, 0.0, 0.0, 0.0, 0.0, 0.0, 0.0, 0.0, 0.0, 0.0, 0.0, 0.0, 0.0, 0.0, 0.0, 0.0, 0.0, 0.0, 0.0, 0.0, 0.0, 0.0, 0.0, 0.0, 0.0, 0.0, 0.0, 0.0, 0.0, 0.0, 0.0, 0.0, 0.0, 0.0, 0.0, 0.0, 0.0, 0.0, 0.0, 0.0, 0.0, 0.0, 0.0, 0.0, 0.0, 0.0, 0.0, 0.0, 0.0, 0.0, 0.0, 0.0, 0.0, 0.0, 0.0, 0.0, 0.0, 0.0, 0.0, 0.0, 0.0, 0.0, 0.0, 0.0, 0.0, 0.0, 0.0, 0.0, 0.0, 0.0, 0.0, 0.0, 0.0, 0.0, 0.0, 0.0, 0.0, 0.0, 0.0, 0.0, 0.0, 0.0, 0.0, 0.0, 0.0, 0.0, 0.0, 0.0, 0.0, 0.0, 0.0, 0.0, 0.0, 0.0, 0.0, 0.0, 0.0, 0.0, 0.0, 0.0, 0.0, 0.0, 0.0, 0.0, 0.0, 0.0, 0.0, 0.0, 0.0, 0.0, 0.0, 0.0, 0.0, 0.0, 0.0, 0.0, 0.0, 0.0, 0.0, 0.0, 0.0, 0.0, 0.0, 0.0, 0.0, 0.0, 0.0, 0.0, 0.0, 0.0, 0.0, 0.0, 0.0, 0.0, 0.0, 0.0, 0.0, 0.0, 0.0, 0.0, 0.0, 0.0, 0.0, 0.0, 0.0, 0.0, 0.0, 0.0, 0.0, 0.0, 0.0, 0.0, 0.0, 0.0, 0.0, 0.0, 0.0, 0.0, 0.0, 0.0, 0.0, 0.0, 0.0, 0.0, 0.0, 0.0, 0.0, 0.0, 0.0, 0.0, 0.0, 0.0, 0.0, 0.0, 0.0, 0.0, 0.0, 0.0, 0.0, 0.0, 0.0, 0.0, 0.0, 0.0, 0.0, 0.0, 0.0, 0.0, 0.0, 0.0, 0.0, 0.0, 0.0, 0.0, 0.0, 0.0, 0.0, 0.0, 0.0, 0.0, 0.0, 0.0, 0.0, 0.0, 0.0, 0.0, 0.0, 0.0, 0.0, 0.0, 0.0, 0.0, 0.0, 0.0, 0.0, 0.0, 0.0, 0.0, 0.0, 0.0, 0.0, 0.0, 0.0, 0.0, 0.0, 0.0, 0.0, 0.0, 0.0, 0.0, 0.0, 0.0, 0.0, 0.0, 0.0, 0.0, 0.0, 0.0, 0.0, 0.0, 0.0, 0.0, 0.0, 0.0, 0.0, 0.0, 0.0, 0.0, 0.0, 0.0, 0.0, 0.0, 0.0, 0.0, 0.0, 0.0, 0.0, 0.0, 0.0, 0.0, 0.0, 0.0, 0.0, 0.0, 0.0, 0.0, 0.0, 0.0, 0.0, 0.0, 0.0, 0.0, 0.0, 0.0, 0.0, 0.0, 0.0, 0.0, 0.0, 0.0, 0.0, 0.0, 0.0, 0.0, 0.0, 0.0, 0.0, 0.0, 0.0, 0.0, 0.0, 0.0, 0.0, 0.0, 0.0, 0.0, 0.0, 0.0, 0.0, 0.0, 0.0, 0.0, 0.0, 0.0, 0.0, 0.0, 0.0, 0.0, 0.0, 0.0, 0.0, 0.0, 0.0, 0.0, 0.0, 0.0, 0.0, 0.0, 0.0, 0.0, 0.0, 0.0, 0.0, 0.0, 0.0, 0.0, 0.0, 0.0, 0.0, 0.0, 0.0, 0.0, 0.0, 0.0, 0.0, 0.0, 0.0, 0.0, 0.0, 0.0, 0.0, 0.0, 0.0, 0.0, 0.0, 0.0, 0.0, 0.0, 0.0, 0.0, 0.0, 0.0, 0.0, 0.0, 0.0, 0.0, 0.0, 0.0, 0.0, 0.0, 0.0, 0.0, 0.0, 0.0, 0.0, 0.0, 0.0, 0.0, 0.0, 0.0, 0.0, 0.0, 0.0, 0.0, 0.0, 0.0, 0.0, 0.0, 0.0, 0.0, 0.0, 0.0, 0.0, 0.0, 0.0, 0.0, 0.0, 0.0, 0.0, 0.0, 0.0, 0.0, 0.0, 0.0, 0.0, 0.0, 0.0, 0.0, 0.0, 0.0, 0.0, 0.0, 0.0, 0.0, 0.0, 0.0, 0.0, 0.0, 0.0, 0.0, 0.0, 0.0, 0.0, 0.0, 0.0, 0.0, 0.0, 0.0, 0.0, 0.0, 0.0, 0.0, 0.0, 0.0, 0.0, 0.0, 0.0, 0.0, 0.0, 0.0, 0.0, 0.0, 0.0, 0.0, 0.0, 0.0, 0.0, 0.0, 0.0, 0.0, 0.0, 0.0, 0.0, 0.0, 0.0, 0.0, 0.0, 0.0, 0.0, 0.0, 0.0, 0.0, 0.0, 0.0, 0.0, 0.0, 0.0, 0.0, 0.0, 0.0, 0.0, 0.0, 0.0, 0.0, 0.0, 0.0, 0.0, 0.0, 0.0, 0.0, 0.0, 0.0, 0.0, 0.0, 0.0, 0.0, 0.0, 0.0, 0.0, 0.0, 0.0, 0.0, 0.0, 0.0, 0.0, 0.0, 0.0, 0.0, 0.0, 0.0, 0.0, 0.0, 0.0, 0.0, 0.0, 0.0, 0.0, 0.0, 0.0, 0.0, 0.0, 0.0, 0.0, 0.0, 0.0, 0.0, 0.0, 0.0, 0.0, 0.0, 0.0, 0.0, 0.0, 0.0, 0.0, 0.0, 0.0, 0.0, 0.0, 0.0, 0.0, 0.0, 0.0, 0.0, 0.0, 0.0, 0.0, 0.0, 0.0, 0.0, 0.0, 0.0, 0.0, 0.0, 0.0, 0.0, 0.0, 0.0, 0.0, 0.0, 0.0, 0.0, 0.0, 0.0, 0.0, 0.0, 0.0, 0.0, 0.0, 0.0, 0.0, 0.0, 0.0, 0.0, 0.0, 0.0, 0.0, 0.0, 0.0, 0.0, 0.0, 0.0, 0.0, 0.0, 0.0, 0.0, 0.0, 0.0, 0.0, 0.0, 0.0, 0.0, 0.0, 0.0, 0.0, 0.0, 0.0, 0.0, 0.0, 0.0, 0.0, 0.0, 0.0, 0.0, 0.0, 0.0, 0.0, 0.0, 0.0, 0.0, 0.0, 0.0, 0.0, 0.0, 0.0, 0.0, 0.0, 0.0, 0.0, 0.0, 0.0, 0.0, 0.0, 0.0, 0.0, 0.0, 0.0, 0.0, 0.0, 0.0, 0.0, 0.0, 0.0, 0.0, 0.0, 0.0, 0.0, 0.0, 0.0, 0.0, 0.0, 0.0, 0.0, 0.0, 0.0, 0.0, 0.0, 0.0, 0.0, 0.0, 0.0, 0.0, 0.0, 0.0, 0.0, 0.0, 0.0, 0.0, 0.0, 0.0, 0.0, 0.0, 0.0, 0.0, 0.0, 0.0, 0.0, 0.0, 0.0, 0.0, 0.0, 0.0, 0.0, 0.0, 0.0, 0.0, 0.0, 0.0, 0.0, 0.0, 0.0, 0.0, 0.0, 0.0, 0.0, 0.0, 0.0, 0.0, 0.0, 0.0, 0.0, 0.0, 0.0, 0.0, 0.0, 0.0, 0.0, 0.0, 0.0, 0.0, 0.0, 0.0, 0.0, 0.0, 0.0, 0.0, 0.0, 0.0, 0.0, 0.0, 0.0, 0.0, 0.0, 0.0, 0.0, 0.0, 0.0, 0.0, 0.0, 0.0, 0.0, 0.0, 0.0, 0.0, 0.0, 0.0, 0.0, 0.0, 0.0, 0.0, 0.0, 0.0, 0.0, 0.0, 0.0, 0.0, 0.0, 0.0, 0.0, 0.0, 0.0, 0.0, 0.0, 0.0, 0.0, 0.0, 0.0, 0.0, 0.0, 0.0, 0.0, 0.0, 0.0, 0.0, 0.0, 0.0, 0.0, 0.0, 0.0, 0.0, 0.0, 0.0, 0.0, 0.0, 0.0, 0.0, 0.0, 0.0, 0.0, 0.0, 0.0, 0.0, 0.0, 0.0, 0.0, 0.0, 0.0, 0.0, 0.0, 0.0, 0.0, 0.0, 0.0, 0.0, 0.0, 0.0, 0.0, 0.0, 0.0, 0.0, 0.0, 0.0, 0.0, 0.0, 0.0, 0.0, 0.0, 0.0, 0.0, 0.0, 0.0, 0.0, 0.0, 0.0, 0.0, 0.0, 0.0, 0.0, 0.0, 0.0, 0.0, 0.0, 0.0, 0.0, 0.0, 0.0, 0.0, 0.0, 0.0, 0.0, 0.0, 0.0, 0.0, 0.0, 0.0, 0.0, 0.0, 0.0, 0.0, 0.0, 0.0, 0.0, 0.0, 0.0, 0.0, 0.0, 0.0, 0.0, 0.0, 0.0, 0.0, 0.0, 0.0, 0.0, 0.0, 0.0, 0.0, 0.0, 0.0, 0.0, 0.0, 0.0, 0.0, 0.0, 0.0, 0.0, 0.0, 0.0, 0.0, 0.0, 0.0, 0.0, 0.0, 0.0, 0.0, 0.0, 0.0, 0.0, 0.0, 0.0, 0.0, 0.0, 0.0, 0.0, 0.0, 0.0, 0.0, 0.0, 0.0, 0.0, 0.0, 0.0, 0.0, 0.0, 0.0, 0.0, 0.0, 0.0, 0.0, 0.0, 0.0, 0.0, 0.0, 0.0, 0.0, 0.0, 0.0, 0.0, 0.0, 0.0, 0.0, 0.0, 0.0, 0.0, 0.0, 0.0, 0.0, 0.0, 0.0, 0.0, 0.0, 0.0, 0.0, 0.0, 0.0, 0.0, 0.0, 0.0, 0.0, 0.0, 0.0, 0.0, 0.0, 0.0, 0.0, 0.0, 0.0, 0.0, 0.0, 0.0, 0.0, 0.0, 0.0, 0.0, 0.0, 0.0, 0.0, 0.0, 0.0, 0.0, 0.0, 0.0, 0.0, 0.0, 0.0, 0.0, 0.0, 0.0, 0.0, 0.0, 0.0, 0.0, 0.0, 0.0, 0.0, 0.0, 0.0, 0.0, 0.0, 0.0, 0.0, 0.0, 0.0, 0.0, 0.0, 0.0, 0.0, 0.0, 0.0, 0.0, 0.0, 0.0, 0.0, 0.0, 0.0, 0.0, 0.0, 0.0, 0.0, 0.0, 0.0, 0.0, 0.0, 0.0, 0.0, 0.0, 0.0, 0.0, 0.0, 0.0, 0.0, 0.0, 0.0, 0.0, 0.0, 0.0, 0.0, 0.0, 0.0, 0.0, 0.0, 0.0, 0.0, 0.0, 0.0, 0.0, 0.0, 0.0, 0.0, 0.0, 0.0, 0.0, 0.0, 0.0, 0.0, 0.0, 0.0, 0.0, 0.0, 0.0, 0.0, 0.0, 0.0, 0.0, 0.0, 0.0, 0.0, 0.0, 0.0, 0.0, 0.0, 0.0, 0.0, 0.0, 0.0, 0.0, 0.0, 0.0, 0.0, 0.0, 0.0, 0.0, 0.0, 0.0, 0.0, 0.0, 0.0, 0.0, 0.0, 0.0, 0.0, 0.0, 0.0, 0.0, 0.0, 0.0, 0.0, 0.0, 0.0, 0.0, 0.0, 0.0, 0.0, 0.0, 0.0, 0.0, 0.0, 0.0, 0.0, 0.0, 0.0, 0.0, 0.0, 0.0, 0.0, 0.0, 0.0, 0.0, 0.0, 0.0, 0.0, 0.0, 0.0, 0.0, 0.0, 0.0, 0.0, 0.0, 0.0, 0.0, 0.0, 0.0, 0.0, 0.0, 0.0, 0.0, 0.0, 0.0, 0.0, 0.0, 0.0, 0.0, 0.0, 0.0, 0.0, 0.0, 0.0, 0.0, 0.0, 0.0, 0.0, 0.0, 0.0, 0.0, 0.0, 0.0, 0.0, 0.0, 0.0, 0.0, 0.0, 0.0, 0.0, 0.0, 0.0, 0.0, 0.0, 0.0, 0.0, 0.0, 0.0, 0.0, 0.0, 0.0, 0.0, 0.0, 0.0, 0.0, 0.0, 0.0, 0.0, 0.0, 0.0, 0.0, 0.0, 0.0, 0.0, 0.0, 0.0, 0.0, 0.0, 0.0, 0.0, 0.0, 0.0, 0.0, 0.0, 0.0, 0.0, 0.0, 0.0, 0.0, 0.0, 0.0, 0.0, 0.0, 0.0, 0.0, 0.0, 0.0, 0.0, 0.0, 0.0, 0.0, 0.0, 0.0, 0.0, 0.0, 0.0, 0.0, 0.0, 0.0, 0.0, 0.0, 0.0, 0.0, 0.0, 0.0, 0.0, 0.0, 0.0, 0.0, 0.0, 0.0, 0.0, 0.0, 0.0, 0.0, 0.0, 0.0, 0.0, 0.0, 0.0, 0.0, 0.0, 0.0, 0.0, 0.0, 0.0, 0.0, 0.0, 0.0, 0.0, 0.0, 0.0, 0.0, 0.0, 0.0, 0.0, 0.0, 0.0, 0.0, 0.0, 0.0, 0.0, 0.0, 0.0, 0.0, 0.0, 0.0, 0.0, 0.0, 0.0, 0.0, 0.0, 0.0, 0.0, 0.0, 0.0, 0.0, 0.0, 0.0, 0.0, 0.0, 0.0, 0.0, 0.0, 0.0, 0.0, 0.0, 0.0, 0.0, 0.0, 0.0, 0.0, 0.0, 0.0, 0.0])
me_plane.use_remesh_fix_poles = True
me_plane.use_remesh_preserve_attributes = False
me_plane.use_mirror_vertex_groups = False
me_plane.update()
me_cube_002 = bpy.data.meshes.new('Cube.002')
me_cube_002.from_pydata([(2.384e-07, -0.3872, 10.82), (2.384e-07, 0.3872, 10.82), (0.3609, -0.2742, 7.687), (0.4108, -0.2742, 8.564), (0.3014, -0.2742, 4.038), (-0.3609, -0.2742, 7.687), (-0.3014, -0.2742, 4.038), (-0.4108, -0.2742, 8.564), (2.384e-07, -0.2742, 9.623), (2.384e-07, -0.4622, 11.02), (2.384e-07, 0.4622, 11.02), (0.3014, -0.3505, 4.038), (0.3386, -0.3872, 4.001), (-0.3386, -0.3872, 4.001), (-0.3014, -0.3505, 4.038), (0.4469, -0.3872, 8.573), (0.4108, -0.3505, 8.564), (-0.4108, -0.3505, 8.564), (-0.4469, -0.3872, 8.573), (0.3609, -0.3505, 7.687), (0.3996, -0.3872, 7.742), (-0.3609, -0.3505, 7.687), (-0.3996, -0.3872, 7.742), (2.384e-07, -0.3505, 9.623), (2.384e-07, -0.3872, 9.724), (-0.7347, -0.4047, 9.198), (-0.7006, -0.4504, 9.182), (-0.7347, 0.4047, 9.198), (-0.7006, 0.4504, 9.182), (0.7347, 0.4047, 9.198), (0.7006, 0.4504, 9.182), (0.7347, -0.4047, 9.198), (0.7006, -0.4504, 9.182), (-0.8531, -0.4047, 10.38), (-0.8531, 0.4047, 10.38), (0.8531, 0.4047, 10.38), (0.8531, -0.4047, 10.38), (-0.809, -0.8913, 1.0), (-0.809, 0.8913, 1.0), (0.809, -0.8913, 1.0), (0.809, 0.8913, 1.0), (-0.709, -0.9088, -1.0), (-0.7468, -1.0, -0.9088), (-0.7815, -0.8363, -1.0), (-0.8727, -0.8741, -0.9088), (-0.7815, 0.8363, -1.0), (-0.8727, 0.8741, -0.9088), (-0.709, 0.9088, -1.0), (-0.7468, 1.0, -0.9088), (0.7815, -0.8363, -1.0), (0.8727, -0.8741, -0.9088), (0.709, -0.9088, -1.0), (0.7468, -1.0, -0.9088), (0.709, 0.9088, -1.0), (0.7468, 1.0, -0.9088), (0.7815, 0.8363, -1.0), (0.8727, 0.8741, -0.9088), (-0.8482, -0.8807, 1.0), (-0.8727, -0.8741, 0.9723), (-0.7468, -1.0, 0.9723), (-0.7691, -0.9611, 1.0), (-0.7691, 0.9611, 1.0), (-0.7468, 1.0, 0.9723), (-0.8727, 0.8741, 0.9723), (-0.8482, 0.8807, 1.0), (0.7691, -0.9611, 1.0), (0.7468, -1.0, 0.9723), (0.8727, -0.8741, 0.9723), (0.8482, -0.8807, 1.0), (0.8482, 0.8807, 1.0), (0.8727, 0.8741, 0.9723), (0.7468, 1.0, 0.9723), (0.7691, 0.9611, 1.0), (-0.6488, -0.712, 1.0), (-0.704, -0.6569, 1.0), (-0.7318, -0.7595, 1.0), (-0.704, 0.6569, 1.0), (-0.6488, 0.712, 1.0), (-0.7318, 0.7595, 1.0), (0.6488, 0.712, 1.0), (0.704, 0.6569, 1.0), (0.7318, 0.7595, 1.0), (0.704, -0.6569, 1.0), (0.6488, -0.712, 1.0), (0.7318, -0.7595, 1.0), (-0.5621, -0.5544, 2.512), (-0.5621, 0.5544, 2.512), (0.5621, 0.5544, 2.512), (0.5621, -0.5544, 2.512), (-0.5614, -0.5546, 2.512), (-0.5954, -0.5471, 2.48), (-0.5403, -0.6022, 2.48), (-0.5615, -0.5556, 2.512), (-0.5615, 0.5556, 2.512), (-0.5403, 0.6022, 2.48), (-0.5954, 0.5471, 2.48), (-0.5614, 0.5546, 2.512), (0.5614, 0.5546, 2.512), (0.5954, 0.5471, 2.48), (0.5403, 0.6022, 2.48), (0.5615, 0.5556, 2.512), (0.5615, -0.5556, 2.512), (0.5403, -0.6022, 2.48), (0.5954, -0.5471, 2.48), (0.5614, -0.5546, 2.512), (-0.4296, -0.3872, 2.765), (-0.4482, -0.3652, 2.512), (-0.4606, -0.4054, 2.512), (-0.4261, -0.3872, 2.512), (-0.4482, 0.3652, 2.512), (-0.4261, 0.3872, 2.512), (-0.4606, 0.4054, 2.512), (0.4261, 0.3872, 2.512), (0.4482, 0.3652, 2.512), (0.4606, 0.4054, 2.512), (0.4482, -0.3652, 2.512), (0.4296, -0.3872, 2.765), (0.4261, -0.3872, 2.512), (0.4606, -0.4054, 2.512), (-0.6108, -0.3652, 9.242), (-0.5829, -0.3872, 9.128), (-0.6028, -0.3872, 9.263), (-0.6266, -0.3984, 9.232), (-0.5887, 0.3872, 9.242), (-0.6108, 0.3652, 9.242), (-0.6266, 0.3984, 9.232), (-0.6028, 0.3872, 9.263), (0.6108, 0.3652, 9.242), (0.5887, 0.3872, 9.242), (0.6028, 0.3872, 9.263), (0.6266, 0.3984, 9.232), (0.5829, -0.3872, 9.128), (0.6108, -0.3652, 9.242), (0.6266, -0.3984, 9.232), (0.6028, -0.3872, 9.263), (0.5133, -0.3872, 7.904), (0.5366, -0.3652, 7.938), (-0.5133, -0.3872, 7.904), (-0.5366, -0.3652, 7.938), (-0.5145, 0.3872, 7.938), (-0.5366, 0.3652, 7.938), (0.5145, 0.3872, 7.938), (0.5366, 0.3652, 7.938), (2.775e-07, -0.4622, 12.22), (2.809e-07, -0.4198, 12.32), (2.809e-07, 0.4198, 12.32), (2.775e-07, 0.4622, 12.22), (-0.819, -0.4614, 10.42), (-0.8271, -0.4198, 10.51), (-0.8349, -0.445, 10.47), (-0.8271, 0.4198, 10.51), (-0.819, 0.4614, 10.42), (-0.8349, 0.445, 10.47), (0.819, 0.4614, 10.42), (0.8271, 0.4198, 10.51), (0.8349, 0.445, 10.47), (0.8271, -0.4198, 10.51), (0.819, -0.4614, 10.42), (0.8349, -0.445, 10.47)], [], [(42, 59, 58, 44), (65, 68, 39), (56, 70, 67, 50), (115, 113, 142, 136), (116, 135, 20, 12), (52, 66, 59, 42), (105, 108, 117, 116, 12, 13), (86, 96, 89, 85, 107, 106, 109, 111), (40, 72, 61, 38, 78, 77, 79, 81), (39, 68, 69, 40, 81, 80, 82, 84), (37, 60, 65, 39, 84, 83, 73, 75), (125, 124, 119, 122, 26, 28), (73, 83, 102, 91), (97, 100, 87), (101, 104, 88), (1, 126, 125, 28, 10), (129, 128, 123, 126, 1), (130, 129, 1, 10, 30), (120, 137, 22, 18), (137, 105, 13, 22), (88, 104, 97, 87, 114, 113, 115, 118), (87, 100, 93, 86, 111, 110, 112, 114), (14, 11, 4, 6), (122, 121, 0, 9, 26), (33, 25, 26, 147, 149), (133, 132, 127, 130, 30, 32), (23, 17, 7, 8), (0, 134, 133, 32, 9), (16, 23, 8, 3), (17, 21, 5, 7), (21, 14, 6, 5), (19, 16, 3, 2), (5, 2, 3, 7), (6, 4, 2, 5), (7, 3, 8), (141, 139, 123, 128), (85, 92, 101, 88, 118, 117, 108, 107), (112, 110, 139, 141), (31, 29, 35, 36), (0, 121, 120, 18, 24), (156, 154, 145, 144), (150, 148, 144, 145), (30, 10, 146, 153), (26, 9, 143, 147), (10, 28, 151, 146), (136, 142, 127, 132), (131, 134, 0, 24, 15), (135, 131, 15, 20), (140, 138, 119, 124), (20, 15, 16, 19), (12, 20, 19, 11), (22, 13, 14, 21), (11, 14, 13, 12), (18, 22, 21, 17), (17, 23, 24, 18), (23, 16, 15, 24), (11, 19, 2, 4), (25, 27, 28, 26), (29, 31, 32, 30), (27, 34, 152, 151, 28), (158, 157, 32, 31, 36), (149, 148, 150, 152, 34, 33), (30, 153, 155, 35, 29), (155, 154, 156, 158, 36, 35), (27, 25, 33, 34), (44, 58, 63, 46), (48, 62, 71, 54), (66, 52, 50, 67), (70, 56, 54, 71), (61, 64, 38), (62, 48, 46, 63), (69, 72, 40), (93, 96, 86), (43, 41, 42, 44), (47, 45, 46, 48), (55, 53, 54, 56), (51, 49, 50, 52), (44, 46, 45, 43), (48, 54, 53, 47), (56, 50, 49, 55), (52, 42, 41, 51), (45, 47, 53, 55, 49, 51, 41, 43), (58, 59, 60, 57), (62, 63, 64, 61), (66, 67, 68, 65), (70, 71, 72, 69), (57, 64, 63, 58), (65, 60, 59, 66), (61, 72, 71, 62), (69, 68, 67, 70), (57, 60, 37), (73, 74, 75), (76, 77, 78), (79, 80, 81), (82, 83, 84), (90, 74, 73, 91), (76, 95, 94, 77), (98, 80, 79, 99), (82, 103, 102, 83), (76, 74, 90, 95), (79, 77, 94, 99), (82, 80, 98, 103), (38, 64, 57, 37, 75, 74, 76, 78), (90, 91, 92, 89), (94, 95, 96, 93), (98, 99, 100, 97), (102, 103, 104, 101), (101, 92, 91, 102), (89, 96, 95, 90), (93, 100, 99, 94), (97, 104, 103, 98), (89, 92, 85), (105, 106, 107, 108), (109, 110, 111), (112, 113, 114), (115, 116, 117, 118), (119, 120, 121, 122), (123, 124, 125, 126), (127, 128, 129, 130), (131, 132, 133, 134), (136, 132, 131, 135), (138, 106, 105, 137), (140, 124, 123, 139), (142, 113, 112, 141), (115, 136, 135, 116), (119, 138, 137, 120), (109, 140, 139, 110), (127, 142, 141, 128), (109, 106, 138, 140), (147, 148, 149), (150, 151, 152), (153, 154, 155), (156, 157, 158), (144, 148, 147, 143), (150, 145, 146, 151), (145, 154, 153, 146), (156, 144, 143, 157), (9, 32, 157, 143)])
_uv = me_cube_002.uv_layers.new(name='UVMap')
_uv.uv.foreach_set('vector', [0.3864, 0.982, 0.6215, 0.982, 0.6215, 1.0, 0.3864, 1.0, 0.625, 0.7616, 0.625, 0.75, 0.625, 0.75, 0.3864, 0.5157, 0.6215, 0.5157, 0.6215, 0.7343, 0.3864, 0.7343, 0.625, 0.7429, 0.625, 0.5071, 0.625, 0.5071, 0.625, 0.7429, 0.625, 0.75, 0.625, 0.75, 0.625, 0.75, 0.625, 0.75, 0.3864, 0.768, 0.6215, 0.768, 0.6215, 0.982, 0.3864, 0.982, 0.625, 1.002, 0.625, 0.9938, 0.625, 0.7562, 0.625, 0.7479, 0.625, 0.7376, 0.625, 1.012, 0.625, 0.25, 0.625, 0.2503, 0.625, -0.0002783, 0.625, 0.0, 0.625, 0.0, 0.625, 0.007122, 0.625, 0.2429, 0.625, 0.25, 0.625, 0.5, 0.625, 0.4884, 0.625, 0.2616, 0.625, 0.25, 0.625, 0.25, 0.625, 0.2598, 0.625, 0.4902, 0.625, 0.5, 0.625, 0.75, 0.625, 0.7403, 0.625, 0.5097, 0.625, 0.5, 0.625, 0.5, 0.625, 0.5097, 0.625, 0.7403, 0.625, 0.75, 0.625, 1.0, 0.625, 0.9884, 0.625, 0.7616, 0.625, 0.75, 0.625, 0.75, 0.625, 0.7598, 0.625, 0.9902, 0.625, 1.0, 0.625, 0.2506, 0.625, 0.2429, 0.625, 0.007122, 0.625, -0.0005827, 0.625, -0.003306, 0.625, 0.2533, 0.625, 0.9902, 0.625, 0.7598, 0.625, 0.7616, 0.625, 0.9884, 0.625, 0.4997, 0.625, 0.5, 0.625, 0.5, 0.625, 0.7503, 0.625, 0.75, 0.625, 0.75, 0.625, 0.5, 0.625, 0.2533, 0.625, 0.2506, 0.625, 0.2534, 0.625, 0.5, 0.625, 0.5, 0.625, 0.4955, 0.625, 0.2545, 0.625, 0.2533, 0.625, 0.5, 0.625, 0.5, 0.625, 0.5, 0.625, 0.5, 0.625, 0.5, 0.625, 0.5, 0.625, 0.0, 0.625, 0.0, 0.625, 0.0, 0.625, 0.0, 0.625, 0.0, 0.625, 0.0, 0.625, 0.0, 0.625, 0.0, 0.625, 0.75, 0.625, 0.7503, 0.625, 0.4997, 0.625, 0.5, 0.625, 0.5, 0.625, 0.5071, 0.625, 0.7429, 0.625, 0.75, 0.625, 0.5, 0.625, 0.4997, 0.625, 0.2503, 0.625, 0.25, 0.625, 0.25, 0.625, 0.2562, 0.625, 0.4938, 0.625, 0.5, 0.625, 1.0, 0.625, 0.75, 0.625, 0.75, 0.625, 1.0, 0.625, 0.0, 0.625, 0.0, 0.625, 0.0, 0.625, 0.0, 0.625, 0.0, 0.625, 0.01555, 0.625, 0.01555, 0.625, 0.0, 0.625, 0.0, 0.625, 0.004656, 0.625, 0.7506, 0.625, 0.7429, 0.625, 0.5071, 0.625, 0.4994, 0.625, 0.4967, 0.625, 0.7533, 0.625, 0.0, 0.625, 0.0, 0.625, 0.0, 0.625, 0.0, 0.625, 0.75, 0.625, 0.75, 0.625, 0.75, 0.625, 0.75, 0.625, 0.75, 0.625, 0.75, 0.625, 0.75, 0.625, 0.75, 0.625, 0.75, 0.625, 0.0, 0.625, 0.0, 0.625, 0.0, 0.625, 0.0, 0.625, 0.0, 0.625, 0.0, 0.625, 0.0, 0.625, 0.0, 0.625, 0.75, 0.625, 0.75, 0.625, 0.75, 0.625, 0.75, 0.625, 1.0, 0.625, 0.75, 0.625, 0.75, 0.625, 1.0, 0.625, 1.0, 0.625, 0.75, 0.625, 0.75, 0.625, 1.0, 0.625, 1.0, 0.625, 0.75, 0.625, 1.0, 0.625, 0.4949, 0.625, 0.2551, 0.625, 0.2545, 0.625, 0.4955, 0.625, 1.0, 0.625, 0.9997, 0.625, 0.7503, 0.625, 0.75, 0.625, 0.75, 0.625, 0.7562, 0.625, 0.9938, 0.625, 1.0, 0.625, 0.4938, 0.625, 0.2562, 0.625, 0.2551, 0.625, 0.4949, 0.625, 0.7345, 0.625, 0.5155, 0.625, 0.5155, 0.625, 0.7345, 0.625, 0.0, 0.625, 0.0, 0.625, 0.0, 0.625, 0.0, 0.625, 0.0, 0.625, 0.7385, 0.625, 0.5115, 0.625, 0.5115, 0.625, 0.7385, 0.625, 0.2385, 0.625, 0.01146, 0.625, 0.01146, 0.625, 0.2385, 0.625, 0.5, 0.625, 0.5, 0.625, 0.5, 0.625, 0.5, 0.625, 0.0, 0.625, 0.0, 0.625, 0.0, 0.625, 0.0, 0.625, 0.5, 0.625, 0.2589, 0.625, 0.2592, 0.625, 0.5, 0.625, 0.7429, 0.625, 0.5071, 0.625, 0.5071, 0.625, 0.7429, 0.625, 0.75, 0.625, 0.75, 0.625, 0.75, 0.625, 0.75, 0.625, 0.75, 0.625, 0.75, 0.625, 0.75, 0.625, 0.75, 0.625, 0.75, 0.625, 0.2429, 0.625, 0.007122, 0.625, 0.007122, 0.625, 0.2429, 0.625, 0.75, 0.625, 0.75, 0.625, 0.75, 0.625, 0.75, 0.625, 0.75, 0.625, 0.75, 0.625, 0.75, 0.625, 0.75, 0.625, 0.0, 0.625, 0.0, 0.625, 0.0, 0.625, 0.0, 0.625, 0.75, 0.625, 1.0, 0.625, 1.012, 0.625, 0.7376, 0.625, 0.0, 0.625, 0.0, 0.625, 0.0, 0.625, 0.0, 0.625, 0.0, 0.625, 0.0, 0.625, 0.0, 0.625, 0.0, 0.625, 0.75, 0.625, 0.75, 0.625, 0.75, 0.625, 0.75, 0.625, 0.75, 0.625, 0.75, 0.625, 0.75, 0.625, 0.75, 0.625, 0.01555, 0.625, 0.2345, 0.625, 0.2533, 0.625, -0.003306, 0.625, 0.5155, 0.625, 0.7345, 0.625, 0.7533, 0.625, 0.4967, 0.625, 0.2345, 0.625, 0.2345, 0.625, 0.2518, 0.625, 0.2592, 0.625, 0.2589, 0.625, 0.7453, 0.625, 0.75, 0.625, 0.75, 0.625, 0.7345, 0.625, 0.7345, 0.625, 0.004656, 0.625, 0.01146, 0.625, 0.2385, 0.625, 0.2453, 0.625, 0.2345, 0.625, 0.01555, 0.625, 0.5, 0.625, 0.5, 0.625, 0.5047, 0.625, 0.5155, 0.625, 0.5155, 0.625, 0.5047, 0.625, 0.5115, 0.625, 0.7385, 0.625, 0.7453, 0.625, 0.7345, 0.625, 0.5155, 0.625, 0.2345, 0.625, 0.01555, 0.625, 0.01555, 0.625, 0.2345, 0.3864, 0.01574, 0.6215, 0.01574, 0.6215, 0.2343, 0.3864, 0.2343, 0.3864, 0.268, 0.6215, 0.268, 0.6215, 0.482, 0.3864, 0.482, 0.6215, 0.768, 0.3864, 0.768, 0.3864, 0.7343, 0.6215, 0.7343, 0.6215, 0.5157, 0.3864, 0.5157, 0.3864, 0.482, 0.6215, 0.482, 0.625, 0.2616, 0.625, 0.25, 0.625, 0.25, 0.6215, 0.268, 0.3864, 0.268, 0.3864, 0.2343, 0.6215, 0.2343, 0.625, 0.5097, 0.625, 0.5, 0.625, 0.5, 0.625, 0.2503, 0.625, 0.25, 0.625, 0.25, 0.1381, 0.7295, 0.1484, 0.7386, 0.143, 0.75, 0.125, 0.7343, 0.1484, 0.5114, 0.1381, 0.5205, 0.125, 0.5157, 0.143, 0.5, 0.3619, 0.5205, 0.3516, 0.5114, 0.357, 0.5, 0.375, 0.5157, 0.3516, 0.7386, 0.3619, 0.7295, 0.375, 0.7343, 0.357, 0.75, 0.3864, 0.01574, 0.3864, 0.2343, 0.375, 0.2295, 0.375, 0.02046, 0.3864, 0.268, 0.3864, 0.482, 0.375, 0.4766, 0.375, 0.2735, 0.3864, 0.5157, 0.3864, 0.7343, 0.3619, 0.7295, 0.3619, 0.5205, 0.3864, 0.768, 0.3864, 0.982, 0.375, 0.9765, 0.375, 0.7735, 0.1381, 0.5205, 0.1484, 0.5114, 0.3516, 0.5114, 0.3619, 0.5205, 0.3619, 0.7295, 0.3516, 0.7386, 0.1484, 0.7386, 0.1381, 0.7295, 0.6215, 1.0, 0.6215, 0.982, 0.625, 0.9863, 0.625, 0.9978, 0.6215, 0.268, 0.6215, 0.2343, 0.625, 0.2384, 0.625, 0.2598, 0.6215, 0.768, 0.6215, 0.7343, 0.625, 0.7384, 0.625, 0.7598, 0.6215, 0.5157, 0.6215, 0.482, 0.625, 0.4902, 0.625, 0.5116, 0.625, 0.009693, 0.625, 0.2403, 0.6215, 0.2343, 0.6215, 0.01574, 0.625, 0.7616, 0.625, 0.9884, 0.6215, 0.982, 0.6215, 0.768, 0.625, 0.2616, 0.625, 0.4884, 0.6215, 0.482, 0.6215, 0.268, 0.625, 0.5097, 0.625, 0.7403, 0.6215, 0.7343, 0.6215, 0.5157, 0.625, 0.009693, 0.625, 0.0, 0.625, 0.0, 0.625, 0.9902, 0.625, 1.0, 0.625, 1.0, 0.625, 0.2403, 0.625, 0.2501, 0.625, 0.25, 0.625, 0.4902, 0.625, 0.5001, 0.625, 0.5, 0.625, 0.7403, 0.625, 0.7501, 0.625, 0.75, 0.625, 0.01146, 0.625, 0.009683, 0.625, 0.0, 0.625, 0.0, 0.625, 0.2403, 0.625, 0.2385, 0.625, 0.2616, 0.625, 0.2598, 0.625, 0.5115, 0.625, 0.5097, 0.625, 0.4902, 0.625, 0.4884, 0.625, 0.7403, 0.625, 0.7385, 0.625, 0.7616, 0.625, 0.7598, 0.625, 0.2403, 0.625, 0.009683, 0.625, 0.01146, 0.625, 0.2385, 0.625, 0.4902, 0.625, 0.2598, 0.625, 0.2616, 0.625, 0.4884, 0.625, 0.7403, 0.625, 0.5097, 0.625, 0.5115, 0.625, 0.7385, 0.625, 0.25, 0.625, 0.2403, 0.625, 0.009693, 0.625, 0.0, 0.625, 0.0, 0.625, 0.009683, 0.625, 0.2403, 0.625, 0.25, 0.625, 0.01146, 0.625, 0.0, 0.625, 0.0, 0.625, -0.0002619, 0.625, 0.2616, 0.625, 0.2385, 0.625, 0.2472, 0.625, 0.2474, 0.625, 0.5115, 0.625, 0.4884, 0.625, 0.5026, 0.625, 0.5028, 0.625, 0.7616, 0.625, 0.7385, 0.625, 0.7472, 0.625, 0.7474, 0.625, 0.7503, 0.625, 0.9997, 0.625, 0.9884, 0.625, 0.7616, 0.625, -0.0002783, 0.625, 0.2503, 0.625, 0.2385, 0.625, 0.01146, 0.625, 0.2503, 0.625, 0.4997, 0.625, 0.4884, 0.625, 0.2616, 0.625, 0.4997, 0.625, 0.7503, 0.625, 0.7385, 0.625, 0.5115, 0.625, -0.0002619, 0.625, 0.0, 0.625, 0.0, 0.625, 0.0, 0.625, 0.0, 0.625, 0.0, 0.625, 0.0, 0.625, 0.2429, 0.625, 0.25, 0.625, 0.25, 0.625, 0.4938, 0.625, 0.5, 0.625, 0.5, 0.625, 0.7429, 0.625, 0.75, 0.625, 0.75, 0.625, 0.75, 0.625, 0.007122, 0.625, 0.0, 0.625, 0.0, 0.625, 0.0, 0.625, 0.2545, 0.625, 0.25, 0.625, 0.2506, 0.625, 0.2533, 0.625, 0.5071, 0.625, 0.5, 0.625, 0.5, 0.625, 0.5, 0.625, 0.75, 0.625, 0.75, 0.625, 0.75, 0.625, 0.75, 0.625, 0.7429, 0.625, 0.7429, 0.625, 0.75, 0.625, 0.75, 0.625, 0.007122, 0.625, 0.007122, 0.625, 0.0, 0.625, 0.0, 0.625, 0.2429, 0.625, 0.2429, 0.625, 0.2545, 0.625, 0.2551, 0.625, 0.5071, 0.625, 0.5071, 0.625, 0.4938, 0.625, 0.4949, 0.625, 0.7429, 0.625, 0.7429, 0.625, 0.75, 0.625, 0.75, 0.625, 0.007122, 0.625, 0.007122, 0.625, 0.0, 0.625, 0.0, 0.625, 0.2429, 0.625, 0.2429, 0.625, 0.2551, 0.625, 0.2562, 0.625, 0.5071, 0.625, 0.5071, 0.625, 0.4949, 0.625, 0.4955, 0.625, 0.2429, 0.625, 0.007122, 0.625, 0.007122, 0.625, 0.2429, 0.625, 0.0, 0.625, 0.0, 0.625, 0.004656, 0.625, 0.2385, 0.625, 0.2418, 0.625, 0.2453, 0.625, 0.5, 0.625, 0.5, 0.625, 0.5047, 0.625, 0.7385, 0.625, 0.7498, 0.625, 0.7453, 0.625, 0.01146, 0.625, 0.01146, 0.625, 0.0, 0.625, 0.0, 0.625, 0.2385, 0.625, 0.2385, 0.625, 0.25, 0.625, 0.25, 0.625, 0.5115, 0.625, 0.5115, 0.625, 0.5, 0.625, 0.5, 0.625, 0.7385, 0.625, 0.7385, 0.625, 0.75, 0.625, 0.75, 0.625, 0.75, 0.625, 0.75, 0.625, 0.75, 0.625, 0.75])
me_cube_002.use_remesh_fix_poles = True
me_cube_002.use_remesh_preserve_attributes = False
me_cube_002.use_mirror_vertex_groups = False
me_cube_002.update()
me_plane_001 = bpy.data.meshes.new('Plane.001')
me_plane_001.from_pydata([(-0.1507, -0.1621, -0.6292), (0.1507, -0.1621, -0.6292), (0.2198, -0.1621, 0.4538), (0.136, -0.1621, 0.4538), (0.136, -0.1621, 1.215), (0.2273, -0.1621, 1.215), (0.1507, -0.1621, -0.6292), (-0.1507, -0.1621, -0.6292), (-0.2198, -0.1621, 0.4538), (-0.136, -0.1621, 0.4538), (-0.136, -0.1621, 1.215), (-0.2273, -0.1621, 1.215), (-0.1507, 0.1876, -0.6292), (0.1507, 0.1876, -0.6292), (0.2198, 0.1876, 0.4538), (0.136, 0.1876, 0.4538), (0.136, 0.1876, 1.215), (0.2273, 0.1876, 1.215), (0.1507, 0.1876, -0.6292), (-0.1507, 0.1876, -0.6292), (-0.2198, 0.1876, 0.4538), (-0.136, 0.1876, 0.4538), (-0.136, 0.1876, 1.215), (-0.2273, 0.1876, 1.215), (0.09149, -0.1621, 1.946), (0.1048, -0.1621, 1.835), (-0.1048, -0.1621, 1.835), (-0.09149, -0.1621, 1.946), (0.1048, 0.1876, 1.835), (0.09149, 0.1876, 1.946), (-0.09149, 0.1876, 1.946), (-0.1048, 0.1876, 1.835), (-0.03422, -0.03423, 2.181), (0.03422, -0.03423, 2.181), (0.03422, 0.05966, 2.181), (-0.03422, 0.05966, 2.181), (0.703, -0.1032, 0.6528), (0.4718, -0.1032, 0.6528), (0.3893, -0.1621, 0.6103), (0.5069, -0.1032, 0.9567), (0.4263, -0.1621, 1.0), (0.7382, -0.1032, 0.9567), (-0.703, -0.1032, 0.6528), (-0.4718, -0.1032, 0.6528), (-0.3867, -0.1621, 0.6149), (-0.5069, -0.1032, 0.9567), (-0.4243, -0.1621, 0.9973), (-0.7382, -0.1032, 0.9567), (0.703, 0.1286, 0.6528), (0.4718, 0.1286, 0.6528), (0.3867, 0.1876, 0.6149), (0.5069, 0.1286, 0.9567), (0.4243, 0.1876, 0.9973), (0.7382, 0.1286, 0.9567), (-0.703, 0.1286, 0.6528), (-0.4718, 0.1286, 0.6528), (-0.3893, 0.1876, 0.6103), (-0.5069, 0.1286, 0.9567), (-0.4263, 0.1876, 1.0), (-0.7382, 0.1286, 0.9567), (0.1585, -0.1621, 0.211), (0.1507, -0.1327, 0.18), (0.1507, -0.1621, 0.1505), (0.1507, -0.1621, 0.1505), (0.1278, -0.1621, 0.18), (0.1491, -0.1621, 0.2093), (0.3822, -0.1621, 0.2508), (0.3926, -0.1327, 0.2229), (0.2854, -0.1621, 1.486), (0.2941, -0.1327, 1.516), (0.1048, -0.1621, 1.516), (0.1048, -0.1621, 1.516), (0.08196, -0.1621, 1.516), (0.1048, -0.1621, 1.545), (-0.1507, -0.1327, 0.18), (-0.1585, -0.1621, 0.211), (-0.1491, -0.1621, 0.2093), (-0.1278, -0.1621, 0.18), (-0.1507, -0.1621, 0.1505), (-0.1507, -0.1621, 0.1505), (-0.3926, -0.1327, 0.2229), (-0.3822, -0.1621, 0.2508), (-0.2941, -0.1327, 1.516), (-0.2854, -0.1621, 1.486), (-0.1048, -0.1621, 1.516), (-0.1048, -0.1621, 1.516), (-0.1048, -0.1621, 1.545), (-0.08196, -0.1621, 1.516), (0.1507, 0.1581, 0.18), (0.1585, 0.1876, 0.211), (0.1491, 0.1876, 0.2093), (0.1278, 0.1876, 0.18), (0.1507, 0.1876, 0.1505), (0.1507, 0.1876, 0.1505), (0.3926, 0.1581, 0.2229), (0.3822, 0.1876, 0.2508), (0.2941, 0.1581, 1.516), (0.2854, 0.1876, 1.486), (0.1048, 0.1876, 1.516), (0.1048, 0.1876, 1.516), (0.1048, 0.1876, 1.545), (0.08196, 0.1876, 1.516), (-0.1585, 0.1876, 0.211), (-0.1507, 0.1581, 0.18), (-0.1507, 0.1876, 0.1505), (-0.1507, 0.1876, 0.1505), (-0.1278, 0.1876, 0.18), (-0.1491, 0.1876, 0.2093), (-0.3822, 0.1876, 0.2508), (-0.3926, 0.1581, 0.2229), (-0.2854, 0.1876, 1.486), (-0.2941, 0.1581, 1.516), (-0.1048, 0.1876, 1.516), (-0.1048, 0.1876, 1.516), (-0.08196, 0.1876, 1.516), (-0.1048, 0.1876, 1.545), (0.708, -0.1327, 0.6035), (0.6752, -0.1621, 0.6042), (0.7061, -0.1396, 0.6223), (0.7416, -0.1327, 1.005), (0.7076, -0.1621, 1.005), (0.7403, -0.1394, 0.9864), (-0.6756, -0.1621, 0.6047), (-0.708, -0.1327, 0.6035), (-0.7061, -0.1396, 0.6223), (-0.7079, -0.1621, 1.004), (-0.7416, -0.1327, 1.005), (-0.7403, -0.1394, 0.9864), (0.6756, 0.1876, 0.6047), (0.708, 0.1581, 0.6035), (0.7061, 0.1651, 0.6223), (0.7079, 0.1876, 1.004), (0.7416, 0.1581, 1.005), (0.7403, 0.1648, 0.9864), (-0.708, 0.1581, 0.6035), (-0.6752, 0.1876, 0.6042), (-0.7061, 0.1651, 0.6223), (-0.7416, 0.1581, 1.005), (-0.7076, 0.1876, 1.005), (-0.7403, 0.1648, 0.9864)], [], [(46, 11, 83), (4, 10, 84, 87, 72, 71), (36, 37, 49, 48), (43, 42, 54, 55), (61, 67, 94, 88), (40, 5, 17, 52), (11, 46, 58, 23), (8, 9, 76, 75), (2, 60, 65, 3), (38, 66, 2), (44, 8, 81), (65, 64, 77, 76, 9, 3), (4, 3, 9, 10), (41, 39, 51, 53), (45, 47, 59, 57), (126, 82, 111, 137), (40, 68, 5), (25, 73, 72, 87, 86, 26), (32, 33, 24, 27), (13, 12, 105, 106, 91, 92), (22, 23, 110, 113), (128, 50, 95), (135, 108, 56), (14, 15, 90, 89), (16, 98, 101, 114, 113, 22), (138, 110, 58), (20, 102, 107, 21), (91, 90, 15, 21, 107, 106), (56, 108, 20), (50, 14, 95), (95, 14, 89), (16, 22, 21, 15), (52, 17, 97), (36, 48, 130, 129, 116, 118), (58, 110, 23), (131, 52, 97), (28, 31, 115, 114, 101, 100), (125, 46, 83), (122, 44, 81), (26, 86, 85, 112, 115, 31), (69, 119, 132, 96), (16, 98, 97, 17), (70, 73, 25, 28, 100, 99), (10, 84, 83, 11), (34, 35, 30, 29), (24, 33, 34, 29), (6, 7, 19, 18), (61, 62, 6, 18, 93, 88), (108, 102, 20), (80, 74, 103, 109), (70, 69, 96, 99), (81, 8, 75), (38, 2, 14, 50), (82, 85, 112, 111), (67, 116, 129, 94), (8, 44, 56, 20), (2, 3, 15, 14), (123, 80, 109, 134), (3, 4, 16, 15), (9, 8, 20, 21), (5, 4, 16, 17), (66, 60, 2), (10, 9, 21, 22), (4, 5, 68, 71), (10, 11, 23, 22), (120, 68, 40), (25, 26, 27, 24), (29, 30, 31, 28), (24, 29, 28, 25), (30, 27, 26, 31), (7, 79, 74, 103, 104, 19), (32, 35, 34, 33), (32, 27, 30, 35), (41, 53, 133, 132, 119, 121), (54, 42, 124, 123, 134, 136), (46, 125, 127, 47, 45), (127, 126, 137, 139, 59, 47), (52, 131, 133, 53, 51), (136, 135, 56, 55, 54), (57, 59, 139, 138, 58), (45, 57, 58, 46), (39, 41, 121, 120, 40), (48, 49, 50, 128, 130), (118, 117, 38, 37, 36), (38, 50, 49, 37), (42, 43, 44, 122, 124), (56, 44, 43, 55), (51, 39, 40, 52), (117, 66, 38), (60, 61, 62, 63, 64, 65), (70, 71, 72, 73), (74, 75, 76, 77, 78, 79), (84, 85, 86, 87), (88, 89, 90, 91, 92, 93), (98, 99, 100, 101), (102, 103, 104, 105, 106, 107), (112, 113, 114, 115), (116, 117, 118), (119, 120, 121), (122, 123, 124), (125, 126, 127), (128, 129, 130), (131, 132, 133), (134, 135, 136), (137, 138, 139), (60, 66, 67, 61), (69, 71, 70, 68), (74, 80, 81, 75), (83, 85, 84, 82), (88, 94, 95, 89), (97, 99, 98, 96), (102, 108, 109, 103), (111, 113, 112, 110), (66, 117, 116, 67), (128, 95, 94, 129), (119, 69, 68, 120), (131, 97, 96, 132), (122, 81, 80, 123), (108, 135, 134, 109), (82, 126, 125, 83), (110, 138, 137, 111), (1, 63, 64, 77, 78, 0)])
_uv = me_plane_001.uv_layers.new(name='UVMap')
_uv.uv.foreach_set('vector', [0.0, 0.0, 0.0, 0.0, 0.0, 0.0, 0.0, 0.0, 0.0, 0.0, 0.0, 0.0, 0.0, 0.0, 0.0, 0.0, 0.0, 0.0, 0.0, 0.0, 0.0, 0.0, 0.0, 0.0, 0.0, 0.0, 0.0, 0.0, 0.0, 0.0, 0.0, 0.0, 0.0, 0.0, 0.0, 0.0, 0.0, 0.0, 0.0, 0.0, 0.0, 0.0, 0.0, 0.0, 0.0, 0.0, 0.0, 0.0, 0.0, 0.0, 0.0, 0.0, 0.0, 0.0, 0.0, 0.0, 0.0, 0.0, 0.0, 0.0, 0.0, 0.0, 0.0, 0.0, 0.0, 0.0, 0.0, 0.0, 0.0, 0.0, 0.0, 0.0, 0.0, 0.0, 0.0, 0.0, 0.0, 0.0, 0.0, 0.0, 0.0, 0.0, 0.0, 0.0, 0.0, 0.0, 0.0, 0.0, 0.0, 0.0, 0.0, 0.0, 0.0, 0.0, 0.0, 0.0, 0.0, 0.0, 0.0, 0.0, 0.0, 0.0, 0.0, 0.0, 0.0, 0.0, 0.0, 0.0, 0.0, 0.0, 0.0, 0.0, 0.0, 0.0, 0.0, 0.0, 0.0, 0.0, 0.0, 0.0, 0.0, 0.0, 0.0, 0.0, 0.0, 0.0, 0.0, 0.0, 0.0, 0.0, 0.0, 0.0, 0.0, 0.0, 0.0, 0.0, 0.0, 0.0, 0.0, 0.0, 0.0, 0.0, 0.0, 0.0, 0.0, 0.0, 0.0, 0.0, 0.0, 0.0, 0.0, 0.0, 0.0, 0.0, 0.0, 0.0, 0.0, 0.0, 0.0, 0.0, 0.0, 0.0, 0.0, 0.0, 0.0, 0.0, 0.0, 0.0, 0.0, 0.0, 0.0, 0.0, 0.0, 0.0, 0.0, 0.0, 0.0, 0.0, 0.0, 0.0, 0.0, 0.0, 0.0, 0.0, 0.0, 0.0, 0.0, 0.0, 0.0, 0.0, 0.0, 0.0, 0.0, 0.0, 0.0, 0.0, 0.0, 0.0, 0.0, 0.0, 0.0, 0.0, 0.0, 0.0, 0.0, 0.0, 0.0, 0.0, 0.0, 0.0, 0.0, 0.0, 0.0, 0.0, 0.0, 0.0, 0.0, 0.0, 0.0, 0.0, 0.0, 0.0, 0.0, 0.0, 0.0, 0.0, 0.0, 0.0, 0.0, 0.0, 0.0, 0.0, 0.0, 0.0, 0.0, 0.0, 0.0, 0.0, 0.0, 0.0, 0.0, 0.0, 0.0, 0.0, 0.0, 0.0, 0.0, 0.0, 0.0, 0.0, 0.0, 0.0, 0.0, 0.0, 0.0, 0.0, 0.0, 0.0, 0.0, 0.0, 0.0, 0.0, 0.0, 0.0, 0.0, 0.0, 0.0, 0.0, 0.0, 0.0, 0.0, 0.0, 0.0, 0.0, 0.0, 0.0, 0.0, 0.0, 0.0, 0.0, 0.0, 0.0, 0.0, 0.0, 0.0, 0.0, 0.0, 0.0, 0.0, 0.0, 0.0, 0.0, 0.0, 0.0, 0.0, 0.0, 0.0, 0.0, 0.0, 0.0, 0.0, 0.0, 0.0, 0.0, 0.0, 0.0, 0.0, 0.0, 0.0, 0.0, 0.0, 0.0, 0.0, 0.0, 0.0, 0.0, 0.0, 0.0, 0.0, 0.0, 0.0, 0.0, 0.0, 0.0, 0.0, 0.0, 0.0, 0.0, 0.0, 0.0, 0.0, 0.0, 0.0, 0.0, 0.0, 0.0, 0.0, 0.0, 0.0, 0.0, 0.0, 0.0, 0.0, 0.0, 0.0, 0.0, 0.0, 0.0, 0.0, 0.0, 0.0, 0.0, 0.0, 0.0, 0.0, 0.0, 0.0, 0.0, 0.0, 0.0, 0.0, 0.0, 0.0, 0.0, 0.0, 0.0, 0.0, 0.0, 0.0, 0.0, 0.0, 0.0, 0.0, 0.0, 0.0, 0.0, 0.0, 0.0, 0.0, 0.0, 0.0, 0.0, 0.0, 0.0, 0.0, 0.0, 0.0, 0.0, 0.0, 0.0, 0.0, 0.0, 0.0, 0.0, 0.0, 0.0, 0.0, 0.0, 0.0, 0.0, 0.0, 0.0, 0.0, 0.0, 0.0, 0.0, 0.0, 0.0, 0.0, 0.0, 0.0, 0.0, 0.0, 0.0, 0.0, 0.0, 0.0, 0.0, 0.0, 0.0, 0.0, 0.0, 0.0, 0.0, 0.0, 0.0, 0.0, 0.0, 0.0, 0.0, 0.0, 0.0, 0.0, 0.0, 0.0, 0.0, 0.0, 0.0, 0.0, 0.0, 0.0, 0.0, 0.0, 0.0, 0.0, 0.0, 0.0, 0.0, 0.0, 0.0, 0.0, 0.0, 0.0, 0.0, 0.0, 0.0, 0.0, 0.0, 0.0, 0.0, 0.0, 0.0, 0.0, 0.0, 0.0, 0.0, 0.0, 0.0, 0.0, 0.0, 0.0, 0.0, 0.0, 0.0, 0.0, 0.0, 0.0, 0.0, 0.0, 0.0, 0.0, 0.0, 0.0, 0.0, 0.0, 0.0, 0.0, 0.0, 0.0, 0.0, 0.0, 0.0, 0.0, 0.0, 0.0, 0.0, 0.0, 0.0, 0.0, 0.0, 0.0, 0.0, 0.0, 0.0, 0.0, 0.0, 0.0, 0.0, 0.0, 0.0, 0.0, 0.0, 0.0, 0.0, 0.0, 0.0, 0.0, 0.0, 0.0, 0.0, 0.0, 0.0, 0.0, 0.0, 0.0, 0.0, 0.0, 0.0, 0.0, 0.0, 0.0, 0.0, 0.0, 0.0, 0.0, 0.0, 0.0, 0.0, 0.0, 0.0, 0.0, 0.0, 0.0, 0.0, 0.0, 0.0, 0.0, 0.0, 0.0, 0.0, 0.0, 0.0, 0.0, 0.0, 0.0, 0.0, 0.0, 0.0, 0.0, 0.0, 0.0, 0.0, 0.0, 0.0, 0.0, 0.0, 0.0, 0.0, 0.0, 0.0, 0.0, 0.0, 0.0, 0.0, 0.0, 0.0, 0.0, 0.0, 0.0, 0.0, 0.0, 0.0, 0.0, 0.0, 0.0, 0.0, 0.0, 0.0, 0.0, 0.0, 0.0, 0.0, 0.0, 0.0, 0.0, 0.0, 0.0, 0.0, 0.0, 0.0, 0.0, 0.0, 0.0, 0.0, 0.0, 0.0, 0.0, 0.0, 0.0, 0.0, 0.0, 0.0, 0.0, 0.0, 0.0, 0.0, 0.0, 0.0, 0.0, 0.0, 0.0, 0.0, 0.0, 0.0, 0.0, 0.0, 0.0, 0.0, 0.0, 0.0, 0.0, 0.0, 0.0, 0.0, 0.0, 0.0, 0.0, 0.0, 0.0, 0.0, 0.0, 0.0, 0.0, 0.0, 0.0, 0.0, 0.0, 0.0, 0.0, 0.0, 0.0, 0.0, 0.0, 0.0, 0.0, 0.0, 0.0, 0.0, 0.0, 0.0, 0.0, 0.0, 0.0, 0.0, 0.0, 0.0, 0.0, 0.0, 0.0, 0.0, 0.0, 0.0, 0.0, 0.0, 0.0, 0.0, 0.0, 0.0, 0.0, 0.0, 0.0, 0.0, 0.0, 0.0, 0.0, 0.0, 0.0, 0.0, 0.0, 0.0, 0.0, 0.0, 0.0, 0.0, 0.0, 0.0, 0.0, 0.0, 0.0, 0.0, 0.0, 0.0, 0.0, 0.0, 0.0, 0.0, 0.0, 0.0, 0.0, 0.0, 0.0, 0.0, 0.0, 0.0, 0.0, 0.0, 0.0, 0.0, 0.0, 0.0, 0.0, 0.0, 0.0, 0.0, 0.0, 0.0, 0.0, 0.0, 0.0, 0.0, 0.0, 0.0, 0.0, 0.0, 0.0, 0.0, 0.0, 0.0, 0.0, 0.0, 0.0, 0.0, 0.0, 0.0, 0.0, 0.0, 0.0, 0.0, 0.0, 0.0, 0.0, 0.0, 0.0, 0.0, 0.0, 0.0, 0.0, 0.0, 0.0, 0.0, 0.0, 0.0, 0.0, 0.0, 0.0, 0.0, 0.0, 0.0, 0.0, 0.0, 0.0, 0.0, 0.0, 0.0, 0.0, 0.0, 0.0, 0.0, 0.0, 0.0, 0.0, 0.0, 0.0, 0.0, 0.0, 0.0, 0.0, 0.0, 0.0, 0.0, 0.0, 0.0, 0.0, 0.0, 0.0, 0.0, 0.0, 0.0, 0.0, 0.0, 0.0, 0.0, 0.0, 0.0, 0.0, 0.0, 0.0, 0.0, 0.0, 0.0, 0.0, 0.0, 0.0, 0.0, 0.0, 0.0, 0.0, 0.0, 0.0, 0.0, 0.0, 0.0, 0.0, 0.0, 0.0, 0.0, 0.0, 0.0, 0.0, 0.0, 0.0, 0.0, 0.0, 0.0, 0.0, 0.0, 0.0, 0.0, 0.0, 0.0, 0.0, 0.0, 0.0, 0.0, 0.0, 0.0, 0.0, 0.0, 0.0, 0.0, 0.0, 0.0, 0.0, 0.0, 0.0, 0.0, 0.0, 0.0, 0.0, 0.0, 0.0, 0.0, 0.0, 0.0, 0.0, 0.0, 0.0, 0.0, 0.0, 0.0, 0.0, 0.0, 0.0, 0.0, 0.0, 0.0, 0.0, 0.0, 0.0, 0.0, 0.0, 0.0, 0.0, 0.0, 0.0, 0.0, 0.0, 0.0, 0.0, 0.0, 0.0, 0.0, 0.0, 0.0, 0.0, 0.0, 0.0, 0.0, 0.0, 0.0, 0.0, 0.0, 0.0, 0.0, 0.0, 0.0, 0.0, 0.0, 0.0, 0.0, 0.0, 0.0, 0.0, 0.0, 0.0, 0.0, 0.0, 0.0, 0.0, 0.0, 0.0, 0.0, 0.0, 0.0, 0.0, 0.0, 0.0, 0.0, 0.0, 0.0, 0.0, 0.0, 0.0, 0.0, 0.0, 0.0, 0.0, 0.0, 0.0, 0.0, 0.0, 0.0, 0.0, 0.0, 0.0, 0.0, 0.0, 0.0, 0.0, 0.0, 0.0, 0.0, 0.0, 0.0, 0.0, 0.0, 0.0, 0.0, 0.0, 0.0, 0.0, 0.0, 0.0, 0.0, 0.0, 0.0, 0.0, 0.0, 0.0, 0.0, 0.0, 0.0, 0.0, 0.0, 0.0, 0.0, 0.0, 0.0, 0.0, 0.0, 0.0, 0.0, 0.0, 0.0, 0.0, 0.0, 0.0, 0.0, 0.0, 0.0, 0.0, 0.0, 0.0, 0.0, 0.0, 0.0, 0.0, 0.0, 0.0, 0.0, 0.0, 0.0, 0.0, 0.0, 0.0, 0.0, 0.0, 0.0, 0.0, 0.0, 0.0, 0.0, 0.0, 0.0, 0.0, 0.0])
me_plane_001.use_remesh_fix_poles = True
me_plane_001.use_remesh_preserve_attributes = False
me_plane_001.use_mirror_vertex_groups = False
me_plane_001.update()
me_plane_003 = bpy.data.meshes.new('Plane.003')
me_plane_003.from_pydata([(0.1529, -0.1529, 0.1451), (0.163, -0.163, 0.1361), (-0.2632, -0.1097, 0.1451), (-0.2673, -0.1183, 0.1361), (-0.2936, -0.07928, 0.1451), (-0.3022, -0.08339, 0.1361), (-0.3343, 0.312, 0.1451), (-0.3437, 0.3154, 0.1361), (-0.312, 0.3343, 0.1451), (-0.3154, 0.3437, 0.1361), (0.07928, 0.2936, 0.1451), (0.08339, 0.3022, 0.1361), (0.1097, 0.2632, 0.1451), (0.1183, 0.2673, 0.1361), (0.163, -0.163, -0.134), (0.1489, -0.1489, -0.1466), (0.1062, 0.2616, -0.1466), (0.1183, 0.2673, -0.134), (0.08339, 0.3022, -0.134), (0.07764, 0.2901, -0.1466), (-0.3107, 0.3305, -0.1466), (-0.3154, 0.3437, -0.134), (-0.3437, 0.3154, -0.134), (-0.3305, 0.3107, -0.1466), (-0.2901, -0.07764, -0.1466), (-0.3022, -0.08339, -0.134), (-0.2673, -0.1183, -0.134), (-0.2616, -0.1062, -0.1466), (-0.2355, 0.2487, 0.0956), (-0.2487, 0.2355, 0.0956), (-0.2064, -0.01542, 0.0956), (0.04117, -0.04117, 0.0956), (0.01542, 0.2064, 0.0956), (-0.002655, 0.2245, 0.0956), (-0.2245, 0.002655, 0.0956), (0.04117, -0.04117, 0.1351), (0.05232, -0.05232, 0.1451), (-0.2487, 0.2355, 0.1351), (-0.2573, 0.2431, 0.1451), (-0.2431, 0.2573, 0.1451), (-0.2355, 0.2487, 0.1351), (-0.2121, -0.02482, 0.1451), (-0.2064, -0.01542, 0.1351), (-0.2314, -0.00554, 0.1451), (-0.2245, 0.002655, 0.1351), (-0.002655, 0.2245, 0.1351), (0.00554, 0.2314, 0.1451), (0.01542, 0.2064, 0.1351), (0.02482, 0.2121, 0.1451)], [], [(0, 36, 41, 2), (7, 22, 25, 5), (11, 13, 17, 18), (1, 14, 17, 13), (6, 38, 39, 8), (3, 5, 25, 26), (21, 22, 7, 9), (11, 18, 21, 9), (12, 13, 11, 10), (4, 5, 3, 2), (8, 9, 7, 6), (10, 11, 9, 8), (0, 1, 13, 12), (6, 7, 5, 4), (2, 3, 1, 0), (24, 23, 20, 19, 16, 15, 27), (19, 18, 17, 16), (27, 26, 25, 24), (23, 22, 21, 20), (20, 21, 18, 19), (22, 23, 24, 25), (26, 27, 15, 14), (14, 15, 16, 17), (3, 26, 14, 1), (37, 29, 28, 40), (42, 30, 34, 44), (45, 33, 32, 47), (40, 28, 33, 45), (47, 32, 31, 35), (44, 34, 29, 37), (30, 31, 32, 33, 28, 29, 34), (10, 46, 48, 12), (8, 39, 46, 10), (2, 41, 43, 4), (4, 43, 38, 6), (12, 48, 36, 0), (40, 39, 38, 37), (42, 41, 36, 35), (35, 36, 48, 47), (47, 48, 46, 45), (44, 43, 41, 42), (45, 46, 39, 40), (37, 38, 43, 44), (35, 31, 30, 42)])
_uv = me_plane_003.uv_layers.new(name='UVMap')
_uv.uv.foreach_set('vector', [0.9802, 0.01981, 0.9802, 0.01981, 0.07937, 0.01981, 0.07937, 0.01981, 0.0, 0.9316, 0.0, 0.9316, 0.0, 0.06842, 0.0, 0.06842, 0.9316, 1.0, 1.0, 0.9316, 1.0, 0.9316, 0.9316, 1.0, 1.0, 0.0, 1.0, 0.0, 1.0, 0.9316, 1.0, 0.9316, 0.01981, 0.9264, 0.01981, 0.9264, 0.07357, 0.9802, 0.07357, 0.9802, 0.06842, 0.0, 0.0, 0.06842, 0.0, 0.06842, 0.06842, 0.0, 0.06842, 1.0, 0.0, 0.9316, 0.0, 0.9316, 0.06842, 1.0, 0.9316, 1.0, 0.9316, 1.0, 0.06842, 1.0, 0.06842, 1.0, 0.9802, 0.9206, 1.0, 0.9316, 0.9316, 1.0, 0.9206, 0.9802, 0.01981, 0.07937, 0.0, 0.06842, 0.06842, 0.0, 0.07937, 0.01981, 0.07357, 0.9802, 0.06842, 1.0, 0.0, 0.9316, 0.01981, 0.9264, 0.9206, 0.9802, 0.9316, 1.0, 0.06842, 1.0, 0.07357, 0.9802, 0.9802, 0.01981, 1.0, 0.0, 1.0, 0.9316, 0.9802, 0.9206, 0.01981, 0.9264, 0.0, 0.9316, 0.0, 0.06842, 0.01981, 0.07937, 0.07937, 0.01981, 0.06842, 0.0, 1.0, 0.0, 0.9802, 0.01981, 0.02772, 0.08374, 0.02772, 0.9244, 0.07563, 0.9723, 0.9163, 0.9723, 0.9723, 0.9163, 0.9723, 0.02772, 0.08374, 0.02772, 0.9163, 0.9723, 0.9316, 1.0, 1.0, 0.9316, 0.9723, 0.9163, 0.08374, 0.02772, 0.06842, 0.0, 0.0, 0.06842, 0.02772, 0.08374, 0.02772, 0.9244, 0.0, 0.9316, 0.06842, 1.0, 0.07563, 0.9723, 0.07563, 0.9723, 0.06842, 1.0, 0.9316, 1.0, 0.9163, 0.9723, 0.0, 0.9316, 0.02772, 0.9244, 0.02772, 0.08374, 0.0, 0.06842, 0.06842, 0.0, 0.08374, 0.02772, 0.9723, 0.02772, 1.0, 0.0, 1.0, 0.0, 0.9723, 0.02772, 0.9723, 0.9163, 1.0, 0.9316, 0.06842, 0.0, 0.06842, 0.0, 1.0, 0.0, 1.0, 0.0, 0.01981, 0.9264, 0.01981, 0.9264, 0.07357, 0.9802, 0.07357, 0.9802, 0.07937, 0.01981, 0.07937, 0.01981, 0.01981, 0.07937, 0.01981, 0.07937, 0.9206, 0.9802, 0.9206, 0.9802, 0.9802, 0.9206, 0.9802, 0.9206, 0.07357, 0.9802, 0.07357, 0.9802, 0.9206, 0.9802, 0.9206, 0.9802, 0.9802, 0.9206, 0.9802, 0.9206, 0.9802, 0.01981, 0.9802, 0.01981, 0.01981, 0.07937, 0.01981, 0.07937, 0.01981, 0.9264, 0.01981, 0.9264, 0.07937, 0.01981, 0.9802, 0.01981, 0.9802, 0.9206, 0.9206, 0.9802, 0.07357, 0.9802, 0.01981, 0.9264, 0.01981, 0.07937, 0.9206, 0.9802, 0.9206, 0.9802, 0.9802, 0.9206, 0.9802, 0.9206, 0.07357, 0.9802, 0.07357, 0.9802, 0.9206, 0.9802, 0.9206, 0.9802, 0.07937, 0.01981, 0.07937, 0.01981, 0.01981, 0.07937, 0.01981, 0.07937, 0.01981, 0.07937, 0.01981, 0.07937, 0.01981, 0.9264, 0.01981, 0.9264, 0.9802, 0.9206, 0.9802, 0.9206, 0.9802, 0.01981, 0.9802, 0.01981, 0.07357, 0.9802, 0.07357, 0.9802, 0.01981, 0.9264, 0.01981, 0.9264, 0.07937, 0.01981, 0.07937, 0.01981, 0.9802, 0.01981, 0.9802, 0.01981, 0.9802, 0.01981, 0.9802, 0.01981, 0.9802, 0.9206, 0.9802, 0.9206, 0.9802, 0.9206, 0.9802, 0.9206, 0.9206, 0.9802, 0.9206, 0.9802, 0.01981, 0.07937, 0.01981, 0.07937, 0.07937, 0.01981, 0.07937, 0.01981, 0.9206, 0.9802, 0.9206, 0.9802, 0.07357, 0.9802, 0.07357, 0.9802, 0.01981, 0.9264, 0.01981, 0.9264, 0.01981, 0.07937, 0.01981, 0.07937, 0.9802, 0.01981, 0.9802, 0.01981, 0.07937, 0.01981, 0.07937, 0.01981])
me_plane_003.use_remesh_fix_poles = True
me_plane_003.use_remesh_preserve_attributes = False
me_plane_003.use_mirror_vertex_groups = False
me_plane_003.update()

# ---- objects
ob_light = bpy.data.objects.new('Light', light_light)
ob_camera = bpy.data.objects.new('Camera', cam_camera)
ob_empty = bpy.data.objects.new('Empty', None)
ob_cube = bpy.data.objects.new('Cube', me_cube_001)
ob_plane = bpy.data.objects.new('Plane', me_plane)
ob_cube_001 = bpy.data.objects.new('Cube.001', me_cube_002)
ob_plane_001 = bpy.data.objects.new('Plane.001', me_plane_001)
ob_plane_002 = bpy.data.objects.new('Plane.002', me_plane_003)

# ---- transforms, parenting, visibility, modifiers, constraints
ob_light.location = (4.076, 1.005, 5.904)
ob_light.rotation_euler = (0.6503, 0.05522, 1.866)
ob_light.lock_rotations_4d = False
ob_light.empty_display_type = 'ARROWS'
ob_light.color = (0.0, 0.0, 0.0, 0.0)
ob_light.lineart.crease_threshold = 0.0
ob_camera.location = (7.359, -6.926, 4.958)
ob_camera.rotation_euler = (1.109, 0.0, 0.8149)
ob_camera.lock_rotations_4d = False
ob_camera.empty_display_type = 'ARROWS'
ob_camera.color = (0.0, 0.0, 0.0, 0.0)
ob_camera.display_type = 'WIRE'
ob_camera.lineart.crease_threshold = 0.0
ob_empty.location = (3.308, 0.787, 0.0)
ob_empty.rotation_euler = (1.571, -0.0, -0.0)
ob_empty.scale = (0.6556, 0.6556, 0.6556)
ob_empty.empty_display_type = 'IMAGE'
ob_empty.empty_display_size = 5.0
ob_empty.lineart.crease_threshold = 0.0
ob_cube.location = (0.0, 0.0, 0.0)
ob_cube.scale = (0.8318, 0.4863, -0.1765)
ob_cube.lineart.crease_threshold = 0.0
ob_plane.location = (0.0, 0.809, -0.2654)
ob_plane.lineart.crease_threshold = 0.0
ob_cube_001.location = (1.82, 0.0, 0.0)
ob_cube_001.scale = (0.7029, 0.3474, 0.1328)
ob_cube_001.lineart.crease_threshold = 0.0
ob_plane_001.location = (1.819, 0.0, 1.69)
ob_plane_001.scale = (0.185, 0.185, 0.185)
ob_plane_001.lineart.crease_threshold = 0.0
ob_plane_002.location = (1.82, 0.0, 1.634)
ob_plane_002.rotation_euler = (1.571, 0.7854, 0.0)
ob_plane_002.scale = (0.7236, 0.7236, 1.0)
ob_plane_002.lineart.crease_threshold = 0.0

# ---- collection membership
col_collection.objects.link(ob_light)
col_collection.objects.link(ob_camera)
col_collection.objects.link(ob_empty)
col_collection.objects.link(ob_cube)
col_collection.objects.link(ob_plane)
col_collection.objects.link(ob_cube_001)
col_collection.objects.link(ob_plane_001)
col_collection.objects.link(ob_plane_002)

# ---- scene / render settings (as saved in the file)
scene.camera = ob_camera
scene.frame_start = 1; scene.frame_end = 250; scene.frame_set(1)
scene.render.engine = 'BLENDER_EEVEE_NEXT'
scene.cycles.use_denoising = False
scene.cycles.samples = 128
scene.cycles.sampling_pattern = 'TABULATED_SOBOL'
scene.cycles.use_adaptive_sampling = False
scene.cycles.use_light_tree = False
scene.view_settings.view_transform = 'Filmic'
bpy.context.view_layer.update()
